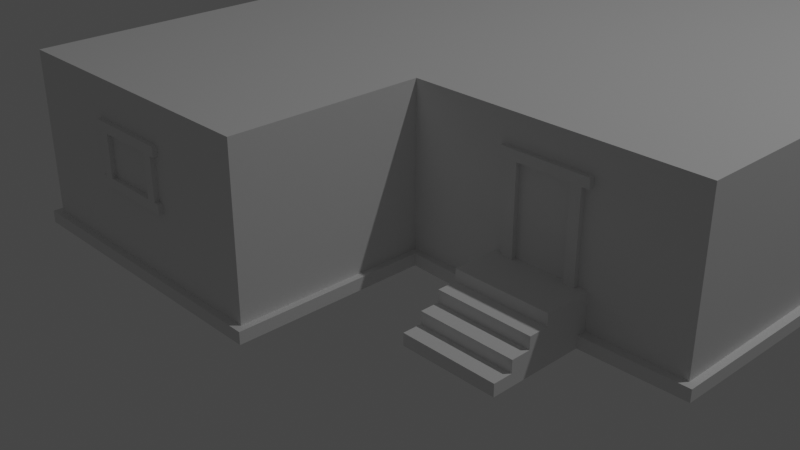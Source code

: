 # Source: Low_poly_house.blend  (saved by Blender 2.83.19; exported with 4.5.12 LTS)
import bpy
from mathutils import Matrix  # noqa: F401  (used for matrix-valued properties, if any)

bpy.ops.wm.read_factory_settings(use_empty=True)
scene = bpy.context.scene
scene.name = 'Scene'

# ---- collections
col_collection = bpy.data.collections.new('Collection'); scene.collection.children.link(col_collection)

# ---- world
world_world = bpy.data.worlds.new('World'); scene.world = world_world
world_world.use_nodes = True; world_world.node_tree.nodes.clear()
_N = world_world.node_tree.nodes; _L = world_world.node_tree.links
n0 = _N.new('ShaderNodeOutputWorld'); n0.name = 'World Output'; n0.location = (300, 300)
n1 = _N.new('ShaderNodeBackground'); n1.name = 'Background'; n1.location = (10, 300)
n1.inputs[0].default_value = (0.05088, 0.05088, 0.05088, 1.0)
_L.new(n1.outputs[0], n0.inputs[0])
n0.is_active_output = True
world_world.color = (0.05088, 0.05088, 0.05088)
world_world.use_sun_shadow = False
world_world.sun_shadow_jitter_overblur = 0.0

# ---- cameras
cam_camera = bpy.data.cameras.new('Camera')
cam_camera.clip_end = 100.0
cam_camera.ortho_scale = 7.314

# ---- lights
light_light = bpy.data.lights.new('Light', 'POINT')
light_light.transmission_factor = 0.0
light_light.energy = 1000.0
light_light.shadow_soft_size = 0.1
light_light.shadow_maximum_resolution = 0.006
light_light.use_absolute_resolution = True

# ---- meshes
me_plane = bpy.data.meshes.new('Plane')
me_plane.from_pydata([(3.75, 5.5, 0.0), (-2.25, 5.5, 0.0), (3.75, -0.5, 0.0), (-2.25, -0.5, 0.0), (0.75, 5.5, 0.0), (0.75, -0.5, 0.0), (-2.25, -2.5, 0.0), (0.75, -2.5, 0.0), (3.75, -0.5, 1.8), (3.75, 5.5, 1.8), (0.75, 5.5, 1.8), (-2.25, 5.5, 1.8), (-2.25, -0.5, 1.8), (0.75, -0.5, 1.8), (-2.25, -2.5, 1.8), (0.75, -2.5, 1.8), (0.75, -0.5, 0.5), (0.75, -2.5, 0.5), (0.75, 5.5, 0.5), (3.75, 5.5, 0.5), (-2.25, -0.5, 0.5), (-2.25, 5.5, 0.5), (3.75, -0.5, 0.5), (-2.25, -2.5, 0.5), (1.75, -0.5, 0.0), (2.75, -0.5, 0.0), (2.75, -0.5, 0.5), (1.75, -0.5, 0.5), (1.75, -1.0, -2.98e-08), (2.75, -1.0, -2.98e-08), (2.75, -1.0, 0.5), (1.75, -1.0, 0.5), (0.75, -2.5, 0.375), (0.75, -2.5, 0.25), (0.75, -2.5, 0.125), (3.75, 5.5, 0.375), (3.75, 5.5, 0.25), (3.75, 5.5, 0.125), (-2.25, 5.5, 0.375), (-2.25, 5.5, 0.25), (-2.25, 5.5, 0.125), (3.75, -0.5, 0.375), (3.75, -0.5, 0.25), (3.75, -0.5, 0.125), (0.75, -0.5, 0.125), (0.75, -0.5, 0.25), (0.75, -0.5, 0.375), (0.75, 5.5, 0.125), (0.75, 5.5, 0.25), (0.75, 5.5, 0.375), (-2.25, -0.5, 0.125), (-2.25, -0.5, 0.25), (-2.25, -0.5, 0.375), (-2.25, -2.5, 0.125), (-2.25, -2.5, 0.25), (-2.25, -2.5, 0.375), (1.75, -0.5, 0.125), (1.75, -0.5, 0.25), (1.75, -0.5, 0.375), (2.75, -0.5, 0.125), (2.75, -0.5, 0.25), (2.75, -0.5, 0.375), (1.75, -1.0, 0.125), (1.75, -1.0, 0.25), (1.75, -1.0, 0.375), (2.75, -1.0, 0.125), (2.75, -1.0, 0.25), (2.75, -1.0, 0.375), (1.75, -1.2, -4.57e-08), (2.75, -1.2, -4.57e-08), (1.75, -1.2, 0.125), (1.75, -1.2, 0.25), (1.75, -1.2, 0.375), (2.75, -1.2, 0.125), (2.75, -1.2, 0.25), (2.75, -1.2, 0.375), (1.75, -1.4, -4.57e-08), (2.75, -1.4, -4.57e-08), (1.75, -1.4, 0.125), (1.75, -1.4, 0.25), (2.75, -1.4, 0.125), (2.75, -1.4, 0.25), (1.75, -1.6, -4.57e-08), (2.75, -1.6, -4.57e-08), (1.75, -1.6, 0.125), (2.75, -1.6, 0.125), (3.75, 5.5, 0.0), (0.75, 5.5, 0.0), (-2.25, 5.5, 0.0), (-2.25, -0.5, 0.0), (2.75, -0.5, 0.0), (3.75, -0.5, 0.0), (-2.25, -2.5, 0.0), (0.75, -2.5, 0.0), (0.75, -0.5, 0.0), (0.75, -2.5, 0.125), (3.75, 5.5, 0.125), (-2.25, 5.5, 0.125), (3.75, -0.5, 0.125), (1.75, -0.5, 0.0), (2.75, -1.0, -2.98e-08), (1.75, -1.0, -2.98e-08), (0.75, -0.5, 0.125), (0.75, 5.5, 0.125), (-2.25, -0.5, 0.125), (-2.25, -2.5, 0.125), (1.75, -0.5, 0.125), (2.75, -0.5, 0.125), (1.75, -1.0, 0.125), (2.75, -1.0, 0.125), (1.75, -1.2, 0.125), (1.75, -1.2, -4.57e-08), (2.75, -1.2, -4.57e-08), (2.75, -1.2, 0.125), (1.75, -1.4, -4.57e-08), (1.75, -1.4, 0.125), (2.75, -1.4, -4.57e-08), (2.75, -1.4, 0.125), (1.75, -1.6, -4.57e-08), (1.75, -1.6, 0.125), (2.75, -1.6, -4.57e-08), (2.75, -1.6, 0.125), (3.75, 5.5, 0.0), (0.75, 5.5, 0.0), (-2.25, 5.5, 0.0), (-2.25, -0.5, 0.0), (2.75, -0.5, 0.0), (3.75, -0.5, 0.0), (-2.25, -2.5, 0.0), (0.75, -2.5, 0.0), (0.75, -0.5, 0.0), (0.75, -2.5, 0.125), (3.75, 5.5, 0.125), (-2.25, 5.5, 0.125), (3.75, -0.5, 0.125), (1.75, -0.5, 0.0), (2.75, -1.0, -2.98e-08), (1.75, -1.0, -2.98e-08), (0.75, -0.5, 0.125), (0.75, 5.5, 0.125), (-2.25, -0.5, 0.125), (-2.25, -2.5, 0.125), (1.75, -0.5, 0.125), (2.75, -0.5, 0.125), (1.75, -1.0, 0.125), (2.75, -1.0, 0.125), (1.75, -1.2, 0.125), (1.75, -1.2, -4.57e-08), (2.75, -1.2, -4.57e-08), (2.75, -1.2, 0.125), (1.75, -1.4, -4.57e-08), (1.75, -1.4, 0.125), (2.75, -1.4, -4.57e-08), (2.75, -1.4, 0.125), (1.75, -1.6, -4.57e-08), (1.75, -1.6, 0.125), (2.75, -1.6, -4.57e-08), (2.75, -1.6, 0.125), (-2.35, 2.55, 0.7833), (3.75, 5.5, 0.0), (0.75, 5.5, 0.0), (-2.25, 5.5, 0.0), (-2.35, 2.55, 1.417), (-2.25, -0.5, 0.0), (2.75, -0.5, 0.0), (3.75, -0.5, 0.0), (-2.25, -2.5, 0.0), (0.75, -2.5, 0.0), (0.75, -0.5, 0.0), (0.75, -2.5, 0.125), (3.75, 5.5, 0.125), (-2.25, 5.5, 0.125), (3.75, -0.5, 0.125), (1.75, -0.5, 0.0), (2.75, -1.0, -2.98e-08), (1.75, -1.0, -2.98e-08), (0.75, -0.5, 0.125), (0.75, 5.5, 0.125), (-2.25, -0.5, 0.125), (-2.25, -2.5, 0.125), (-2.35, 2.55, 1.317), (-2.35, 2.55, 0.375), (1.75, -0.5, 0.125), (2.75, -0.5, 0.125), (1.75, -1.0, 0.125), (2.75, -1.0, 0.125), (1.75, -1.2, 0.125), (1.75, -1.2, -4.57e-08), (2.75, -1.2, -4.57e-08), (2.75, -1.2, 0.125), (1.75, -1.4, -4.57e-08), (1.75, -1.4, 0.125), (2.75, -1.4, -4.57e-08), (2.75, -1.4, 0.125), (1.75, -1.6, -4.57e-08), (1.75, -1.6, 0.125), (2.75, -1.6, -4.57e-08), (2.75, -1.6, 0.125), (-2.35, 2.55, 0.25), (3.75, 5.5, 0.0), (0.75, 5.5, 0.0), (-2.25, 5.5, 0.0), (-2.35, 2.55, 0.125), (-2.25, -0.5, 0.0), (2.75, -0.5, 0.0), (3.75, -0.5, 0.0), (-2.25, -2.5, 0.0), (0.75, -2.5, 0.0), (0.75, -0.5, 0.0), (0.75, -2.5, 0.125), (3.75, 5.5, 0.125), (-2.25, 5.5, 0.125), (3.75, -0.5, 0.125), (1.75, -0.5, 0.0), (2.75, -1.0, -2.98e-08), (1.75, -1.0, -2.98e-08), (0.75, -0.5, 0.125), (0.75, 5.5, 0.125), (-2.25, -0.5, 0.125), (-2.25, -2.5, 0.125), (-2.35, 2.55, 0.8833), (-2.35, 2.55, 0.5), (1.75, -0.5, 0.125), (2.75, -0.5, 0.125), (1.75, -1.0, 0.125), (2.75, -1.0, 0.125), (1.75, -1.2, 0.125), (1.75, -1.2, -4.57e-08), (2.75, -1.2, -4.57e-08), (2.75, -1.2, 0.125), (1.75, -1.4, -4.57e-08), (1.75, -1.4, 0.125), (2.75, -1.4, -4.57e-08), (2.75, -1.4, 0.125), (1.75, -1.6, -4.57e-08), (1.75, -1.6, 0.125), (2.75, -1.6, -4.57e-08), (2.75, -1.6, 0.125), (2.75, -1.6, 0.125), (2.75, -1.6, 0.125), (1.75, -1.6, 0.125), (1.75, -1.6, 0.125), (1.75, -1.6, -4.57e-08), (2.75, -1.6, -4.57e-08), (1.75, -1.6, -4.57e-08), (1.75, -1.6, -4.57e-08), (2.75, -1.6, -4.57e-08), (2.75, -1.6, -4.57e-08), (1.75, -1.6, 0.125), (2.75, -1.6, 0.125), (2.75, -1.6, -4.57e-08), (2.75, -1.6, -4.57e-08), (2.75, -1.6, 0.125), (2.75, -1.6, 0.125), (1.75, -1.6, 0.125), (1.75, -1.6, 0.125), (1.75, -1.6, -4.57e-08), (-2.35, 2.45, 0.125), (3.821, 5.571, 0.0), (0.75, 5.6, 0.0), (-2.321, 5.571, 0.0), (-2.35, 2.45, 0.375), (-2.35, -0.5, 0.0), (2.75, -0.6, 0.0), (3.821, -0.5707, 0.0), (-2.321, -2.571, 0.0), (0.8207, -2.571, 0.0), (0.8207, -0.5707, 0.0), (0.8207, -2.571, 0.125), (3.821, 5.571, 0.125), (-2.321, 5.571, 0.125), (3.821, -0.5707, 0.125), (1.75, -0.6, 0.0), (0.8207, -0.5707, 0.125), (0.75, 5.6, 0.125), (-2.35, -0.5, 0.125), (-2.321, -2.571, 0.125), (-2.35, 2.45, 0.25), (-2.35, 2.45, 0.8833), (1.75, -0.6, 0.125), (2.75, -0.6, 0.125), (1.75, -1.6, -4.57e-08), (1.861, -0.5, 0.0), (1.972, -0.5, 0.0), (2.528, -0.5, 0.0), (2.639, -0.5, 0.0), (2.639, 5.5, 0.0), (2.528, 5.5, 0.0), (1.972, 5.5, 0.0), (1.861, 5.5, 0.0), (1.861, -0.5, 1.8), (1.972, -0.5, 1.8), (2.528, -0.5, 1.8), (2.639, -0.5, 1.8), (2.639, 5.5, 1.8), (2.528, 5.5, 1.8), (1.972, 5.5, 1.8), (1.861, 5.5, 1.8), (-2.35, 2.45, 1.417), (-2.35, 2.45, 1.317), (-2.35, 2.45, 0.7833), (-2.35, 2.45, 0.5), (-2.35, 2.45, 1.8), (-2.35, 2.55, 1.8), (3.85, 2.55, 1.8), (3.85, 2.45, 1.8), (2.639, -0.5, 0.5), (2.528, -0.5, 0.5), (1.972, -0.5, 0.5), (1.861, -0.5, 0.5), (1.861, 5.5, 0.5), (1.972, 5.5, 0.5), (2.528, 5.5, 0.5), (2.639, 5.5, 0.5), (1.861, -1.0, -2.98e-08), (1.972, -1.0, -2.98e-08), (2.528, -1.0, -2.98e-08), (2.639, -1.0, -2.98e-08), (2.639, -1.0, 0.5), (2.528, -1.0, 0.5), (1.972, -1.0, 0.5), (1.861, -1.0, 0.5), (2.639, -1.0, 0.375), (2.528, -1.0, 0.375), (1.972, -1.0, 0.375), (1.861, -1.0, 0.375), (1.861, 5.5, 0.125), (1.972, 5.5, 0.125), (2.528, 5.5, 0.125), (2.639, 5.5, 0.125), (1.861, 5.5, 0.25), (1.972, 5.5, 0.25), (2.528, 5.5, 0.25), (2.639, 5.5, 0.25), (1.861, 5.5, 0.375), (1.972, 5.5, 0.375), (2.528, 5.5, 0.375), (2.639, 5.5, 0.375), (1.861, -1.2, -4.57e-08), (1.972, -1.2, -4.57e-08), (2.528, -1.2, -4.57e-08), (2.639, -1.2, -4.57e-08), (2.639, -1.2, 0.25), (2.528, -1.2, 0.25), (1.972, -1.2, 0.25), (1.861, -1.2, 0.25), (2.639, -1.2, 0.375), (2.528, -1.2, 0.375), (1.972, -1.2, 0.375), (1.861, -1.2, 0.375), (1.861, -1.4, -4.57e-08), (1.972, -1.4, -4.57e-08), (2.528, -1.4, -4.57e-08), (2.639, -1.4, -4.57e-08), (2.639, -1.4, 0.125), (2.528, -1.4, 0.125), (1.972, -1.4, 0.125), (1.861, -1.4, 0.125), (2.639, -1.4, 0.25), (2.528, -1.4, 0.25), (1.972, -1.4, 0.25), (1.861, -1.4, 0.25), (1.861, -1.6, -4.57e-08), (1.972, -1.6, -4.57e-08), (2.528, -1.6, -4.57e-08), (2.639, -1.6, -4.57e-08), (2.639, -1.6, 0.125), (2.528, -1.6, 0.125), (1.972, -1.6, 0.125), (1.861, -1.6, 0.125), (2.639, 5.5, 0.0), (2.528, 5.5, 0.0), (1.972, 5.5, 0.0), (1.861, 5.5, 0.0), (1.861, 5.5, 0.125), (1.972, 5.5, 0.125), (2.528, 5.5, 0.125), (2.639, 5.5, 0.125), (2.639, 5.5, 0.0), (2.528, 5.5, 0.0), (1.972, 5.5, 0.0), (1.861, 5.5, 0.0), (1.861, 5.5, 0.125), (1.972, 5.5, 0.125), (2.528, 5.5, 0.125), (2.639, 5.5, 0.125), (2.639, 5.5, 0.0), (2.528, 5.5, 0.0), (1.972, 5.5, 0.0), (1.861, 5.5, 0.0), (1.861, 5.5, 0.125), (1.972, 5.5, 0.125), (2.528, 5.5, 0.125), (2.639, 5.5, 0.125), (2.639, 5.5, 0.0), (2.528, 5.5, 0.0), (1.972, 5.5, 0.0), (1.861, 5.5, 0.0), (1.861, 5.5, 0.125), (1.972, 5.5, 0.125), (2.528, 5.5, 0.125), (2.639, 5.5, 0.125), (2.639, 5.6, 0.0), (2.528, 5.6, 0.0), (1.972, 5.6, 0.0), (1.861, 5.6, 0.0), (1.861, 5.6, 0.125), (1.972, 5.6, 0.125), (2.528, 5.6, 0.125), (2.639, 5.6, 0.125), (1.861, -0.5, 1.5), (1.972, -0.5, 1.5), (2.528, -0.5, 1.5), (2.639, -0.5, 1.5), (1.861, -0.5, 1.399), (1.972, -0.5, 1.399), (2.528, -0.5, 1.399), (2.639, -0.5, 1.399), (2.639, -0.55, 0.5), (2.528, -0.55, 0.5), (1.972, -0.55, 0.5), (1.861, -0.55, 0.5), (1.861, -0.55, 1.399), (1.861, -0.55, 1.5), (1.972, -0.55, 1.399), (1.972, -0.55, 1.5), (2.528, -0.55, 1.399), (2.528, -0.55, 1.5), (2.639, -0.55, 1.399), (2.639, -0.55, 1.5), (1.861, -0.5, 1.399), (1.861, -0.5, 1.5), (2.639, -0.5, 1.399), (2.639, -0.5, 1.5), (1.861, -0.55, 1.399), (1.861, -0.55, 1.5), (2.639, -0.55, 1.399), (2.639, -0.55, 1.5), (1.786, -0.5, 1.399), (1.786, -0.5, 1.5), (2.714, -0.5, 1.399), (2.714, -0.5, 1.5), (1.786, -0.55, 1.399), (1.786, -0.55, 1.5), (2.714, -0.55, 1.399), (2.714, -0.55, 1.5), (-0.45, 5.5, 0.0), (-1.05, 5.5, 0.0), (-1.05, -0.5, 0.0), (-0.45, -0.5, 0.0), (-1.05, -2.5, 0.0), (-0.45, -2.5, 0.0), (-0.45, 5.5, 1.8), (-1.05, 5.5, 1.8), (-1.05, -0.5, 1.8), (-0.45, -0.5, 1.8), (-1.05, -2.5, 1.8), (-0.45, -2.5, 1.8), (3.85, 2.45, 0.7833), (3.85, 2.55, 0.7833), (3.85, 2.45, 1.417), (3.85, 2.55, 1.417), (-1.05, 5.5, 0.5), (-0.45, 5.5, 0.5), (-0.45, -2.5, 0.5), (-1.05, -2.5, 0.5), (-0.45, -2.5, 0.125), (-1.05, -2.5, 0.125), (-0.45, -2.5, 0.25), (-1.05, -2.5, 0.25), (-0.45, -2.5, 0.375), (-1.05, -2.5, 0.375), (-1.05, 5.5, 0.125), (-0.45, 5.5, 0.125), (-1.05, 5.5, 0.25), (-0.45, 5.5, 0.25), (-1.05, 5.5, 0.375), (-0.45, 5.5, 0.375), (-0.45, 5.5, 0.0), (-1.05, 5.5, 0.0), (-1.05, -2.5, 0.0), (-0.45, -2.5, 0.0), (-0.45, -2.5, 1.317), (-0.45, -2.5, 0.125), (-1.05, -2.5, 0.125), (-0.45, -2.5, 0.8833), (-1.05, -2.5, 1.317), (-1.05, 5.5, 0.125), (-0.45, 5.5, 0.125), (-1.05, -2.5, 0.8833), (-1.05, 5.5, 1.317), (-0.45, 5.5, 0.0), (-1.05, 5.5, 0.0), (-1.05, 5.5, 0.8833), (-0.45, 5.5, 1.317), (-1.05, -2.5, 0.0), (-0.45, -2.5, 0.0), (-0.45, 5.5, 0.8833), (1.861, 5.5, 1.317), (-0.45, -2.5, 0.125), (-1.05, -2.5, 0.125), (1.861, 5.5, 0.8833), (1.972, 5.5, 1.317), (-1.05, 5.5, 0.125), (-0.45, 5.5, 0.125), (1.972, 5.5, 0.8833), (2.528, 5.5, 1.317), (-0.45, 5.5, 0.0), (-1.05, 5.5, 0.0), (2.528, 5.5, 0.8833), (2.639, 5.5, 1.317), (-1.05, -2.5, 0.0), (-0.45, -2.5, 0.0), (2.639, 5.5, 0.8833), (3.75, -0.5, 0.8833), (-0.45, -2.5, 0.125), (-1.05, -2.5, 0.125), (3.75, -0.5, 1.317), (-2.25, 5.5, 0.8833), (-1.05, 5.5, 0.125), (-0.45, 5.5, 0.125), (-2.25, 5.5, 1.317), (3.75, 5.5, 0.8833), (-0.45, 5.5, 0.0), (-1.05, 5.5, 0.0), (3.75, 5.5, 1.317), (0.75, -2.5, 0.8833), (-1.05, -2.5, 0.0), (-0.45, -2.5, 0.0), (0.75, -2.5, 1.317), (3.85, 2.45, 1.317), (-0.45, -2.5, 0.125), (-1.05, -2.5, 0.125), (3.85, 2.55, 1.317), (3.85, 2.45, 0.375), (-1.05, 5.5, 0.125), (-0.45, 5.5, 0.125), (3.85, 2.55, 0.375), (-2.25, -2.5, 1.317), (-0.4783, 5.588, 0.0), (-1.142, 5.582, 0.0), (-2.25, -2.5, 0.8833), (-2.25, -0.5, 1.317), (-1.064, -2.571, 0.0), (-0.4359, -2.571, 0.0), (-2.25, -0.5, 0.8833), (0.75, 5.5, 1.317), (-0.4359, -2.571, 0.125), (-1.064, -2.571, 0.125), (0.75, 5.5, 0.8833), (0.75, -0.5, 1.317), (-1.142, 5.582, 0.125), (-0.4783, 5.588, 0.125), (0.75, -0.5, 0.8833), (-1.15, -2.5, 0.8833), (-1.15, 5.5, 0.8833), (-1.15, 5.5, 0.0), (-1.15, -0.5, 0.0), (-1.15, -2.5, 0.0), (-1.15, 5.5, 1.8), (-1.15, -0.5, 1.8), (-1.15, -2.5, 1.8), (-1.15, -2.5, 1.317), (3.85, 2.45, 0.25), (3.85, 2.55, 0.25), (-1.15, 5.5, 0.5), (-1.15, -2.5, 0.5), (-1.15, -2.5, 0.125), (-1.15, -2.5, 0.25), (-1.15, -2.5, 0.375), (-1.15, 5.5, 0.125), (-1.15, 5.5, 1.317), (-1.15, 5.5, 0.25), (-1.15, 5.5, 0.375), (-1.15, 5.5, 0.0), (-1.15, -2.5, 0.0), (-1.15, -2.5, 0.125), (-1.15, 5.5, 0.125), (-1.15, 5.5, 0.0), (-1.15, -2.5, 0.0), (-1.15, -2.5, 0.125), (-1.15, 5.5, 0.125), (-1.15, 5.5, 0.0), (-1.15, -2.5, 0.0), (-1.15, -2.5, 0.125), (-1.15, 5.5, 0.125), (-1.15, 5.5, 0.0), (-1.15, -2.5, 0.0), (-1.15, -2.5, 0.125), (-1.15, 5.5, 0.125), (-1.192, 5.582, 0.0), (-1.164, -2.571, 0.0), (-1.164, -2.571, 0.125), (-1.192, 5.582, 0.125), (-0.35, 5.5, 0.8833), (-0.35, -2.5, 0.8833), (-0.35, 5.5, 0.0), (-0.35, -0.5, 0.0), (-0.35, -2.5, 0.0), (-0.35, 5.5, 1.8), (-0.35, -0.5, 1.8), (-0.35, -2.5, 1.8), (3.85, 2.45, 0.125), (3.85, 2.55, 0.125), (-0.35, 5.5, 0.5), (-0.35, 5.5, 1.317), (-0.35, -2.5, 0.5), (-0.35, -2.5, 0.125), (-0.35, -2.5, 0.25), (-0.35, -2.5, 0.375), (-0.35, 5.5, 0.125), (-0.35, 5.5, 0.25), (-0.35, 5.5, 0.375), (-0.35, -2.5, 1.317), (-0.35, 5.5, 0.0), (-0.35, -2.5, 0.0), (-0.35, -2.5, 0.125), (-0.35, 5.5, 0.125), (-0.35, 5.5, 0.0), (-0.35, -2.5, 0.0), (-0.35, -2.5, 0.125), (-0.35, 5.5, 0.125), (-0.35, 5.5, 0.0), (-0.35, -2.5, 0.0), (-0.35, -2.5, 0.125), (-0.35, 5.5, 0.125), (-0.35, 5.5, 0.0), (-0.35, -2.5, 0.0), (-0.35, -2.5, 0.125), (-0.35, 5.5, 0.125), (-0.3783, 5.588, 0.0), (-0.3359, -2.571, 0.0), (-0.3359, -2.571, 0.125), (-0.3783, 5.588, 0.125), (0.75, -0.5, 1.417), (0.75, 5.5, 1.417), (-2.25, -0.5, 1.417), (-2.25, -2.5, 1.417), (3.85, 2.45, 0.5), (3.85, 2.55, 0.5), (3.75, -0.5, 1.417), (-2.25, 5.5, 1.417), (3.75, 5.5, 1.417), (0.75, -2.5, 1.417), (2.639, 5.5, 1.417), (2.528, 5.5, 1.417), (1.972, 5.5, 1.417), (1.861, 5.5, 1.417), (-0.45, 5.5, 1.417), (-1.05, 5.5, 1.417), (-1.05, -2.5, 1.417), (-0.45, -2.5, 1.417), (-1.15, 5.5, 1.417), (-1.15, -2.5, 1.417), (-0.35, -2.5, 1.417), (-0.35, 5.5, 1.417), (0.75, -2.5, 0.7833), (3.75, 5.5, 0.7833), (-2.25, 5.5, 0.7833), (3.75, -0.5, 0.7833), (-0.45, -2.5, 0.7833), (-1.05, -2.5, 0.7833), (-1.05, 5.5, 0.7833), (-0.45, 5.5, 0.7833), (1.861, 5.5, 0.7833), (1.972, 5.5, 0.7833), (2.528, 5.5, 0.7833), (2.639, 5.5, 0.7833), (3.85, 2.45, 0.8833), (3.85, 2.55, 0.8833), (-2.25, -2.5, 0.7833), (-2.25, -0.5, 0.7833), (0.75, 5.5, 0.7833), (0.75, -0.5, 0.7833), (-1.15, 5.5, 0.7833), (-1.15, -2.5, 0.7833), (-0.35, -2.5, 0.7833), (-0.35, 5.5, 0.7833), (-0.35, -2.55, 0.8833), (-0.45, -2.55, 0.8833), (-1.05, -2.55, 0.8833), (-0.45, -2.55, 0.7833), (-1.05, -2.55, 0.7833), (-0.35, -2.55, 1.317), (-0.45, -2.55, 1.317), (-1.05, -2.55, 1.317), (-1.15, -2.55, 0.8833), (-1.15, -2.55, 1.317), (-1.15, -2.55, 0.7833), (-0.35, -2.55, 0.7833), (-1.05, -2.55, 1.417), (-0.45, -2.55, 1.417), (-1.15, -2.55, 1.417), (-0.35, -2.55, 1.417), (-1.2, -2.55, 1.417), (-1.2, -2.5, 1.417), (-1.2, -2.5, 1.317), (-1.2, -2.55, 1.317), (-1.2, -2.5, 0.7833), (-1.2, -2.5, 0.8833), (-1.2, -2.55, 0.7833), (-1.2, -2.55, 0.8833), (-0.3, -2.5, 0.7833), (-0.3, -2.5, 0.8833), (-0.3, -2.5, 1.317), (-0.3, -2.5, 1.417), (-0.3, -2.55, 0.7833), (-0.3, -2.55, 0.8833), (-0.3, -2.55, 1.317), (-0.3, -2.55, 1.417), (-2.25, 2.45, 0.0), (0.75, 2.45, 0.0), (-2.25, 2.45, 0.8833), (-2.25, 2.45, 1.8), (0.75, 2.45, 1.8), (3.75, 2.45, 0.0), (3.75, 2.45, 1.8), (3.75, 2.45, 0.8833), (3.75, 2.45, 0.5), (-2.25, 2.45, 0.5), (-2.25, 2.45, 0.125), (-2.25, 2.45, 0.25), (-2.25, 2.45, 0.375), (3.75, 2.45, 0.125), (3.75, 2.45, 0.25), (3.75, 2.45, 0.375), (-2.25, 2.45, 0.0), (3.75, 2.45, 0.0), (-2.25, 2.45, 0.125), (3.75, 2.45, 0.125), (-2.25, 2.45, 0.0), (3.75, 2.45, 0.0), (-2.25, 2.45, 0.125), (3.75, 2.45, 0.125), (-2.25, 2.45, 0.0), (3.75, 2.45, 0.0), (-2.25, 2.45, 0.125), (3.75, 2.45, 0.125), (-2.25, 2.45, 0.0), (3.75, 2.45, 0.0), (-2.25, 2.45, 0.125), (3.75, 2.45, 0.125), (-2.35, 2.45, 0.0), (3.85, 2.45, 0.0), (-2.35, 2.45, 0.125), (3.85, 2.45, 0.125), (2.639, 2.45, 1.8), (2.528, 2.45, 1.8), (1.972, 2.45, 1.8), (1.861, 2.45, 1.8), (-2.25, 2.45, 1.317), (3.75, 2.45, 1.317), (-0.45, 2.45, 1.8), (-1.05, 2.45, 1.8), (-0.45, 2.45, 0.0), (-1.05, 2.45, 0.0), (-1.15, 2.45, 0.0), (-1.15, 2.45, 1.8), (-0.35, 2.45, 1.8), (-0.35, 2.45, 0.0), (3.75, 2.45, 1.417), (-2.25, 2.45, 1.417), (3.75, 2.45, 0.7833), (-2.25, 2.45, 0.7833), (3.75, 2.55, 0.0), (3.75, 2.55, 1.8), (3.75, 2.55, 0.8833), (-2.25, 2.55, 0.0), (0.75, 2.55, 0.0), (-2.25, 2.55, 1.8), (0.75, 2.55, 1.8), (-2.25, 2.55, 0.5), (-2.25, 2.55, 0.8833), (3.75, 2.55, 0.5), (3.75, 2.55, 0.125), (3.75, 2.55, 0.25), (3.75, 2.55, 0.375), (-2.25, 2.55, 0.125), (-2.25, 2.55, 0.25), (-2.25, 2.55, 0.375), (3.75, 2.55, 0.0), (-2.25, 2.55, 0.0), (3.75, 2.55, 0.125), (-2.25, 2.55, 0.125), (3.75, 2.55, 0.0), (-2.25, 2.55, 0.0), (3.75, 2.55, 0.125), (-2.25, 2.55, 0.125), (3.75, 2.55, 0.0), (-2.25, 2.55, 0.0), (3.75, 2.55, 0.125), (-2.25, 2.55, 0.125), (3.75, 2.55, 0.0), (-2.25, 2.55, 0.0), (3.75, 2.55, 0.125), (-2.25, 2.55, 0.125), (3.85, 2.55, 0.0), (-2.35, 2.55, 0.0), (3.85, 2.55, 0.125), (-2.35, 2.55, 0.125), (2.639, 2.55, 1.8), (2.528, 2.55, 1.8), (1.972, 2.55, 1.8), (1.861, 2.55, 1.8), (2.639, 2.55, 0.0), (2.528, 2.55, 0.0), (1.972, 2.55, 0.0), (1.861, 2.55, 0.0), (3.75, 2.55, 1.317), (-2.25, 2.55, 1.317), (-0.45, 2.55, 0.0), (-1.05, 2.55, 0.0), (-0.45, 2.55, 1.8), (-1.05, 2.55, 1.8), (-1.15, 2.55, 1.8), (-1.15, 2.55, 0.0), (-0.35, 2.55, 0.0), (-0.35, 2.55, 1.8), (-2.25, 2.55, 1.417), (3.75, 2.55, 1.417), (-2.25, 2.55, 0.7833), (3.75, 2.55, 0.7833)], [], [(613, 654, 705, 704), (37, 329, 333, 36), (759, 597, 449, 754), (597, 598, 451, 449), (804, 285, 284, 805), (758, 752, 455, 600), (643, 634, 13, 15), (716, 746, 293, 8), (761, 636, 12, 713), (819, 642, 9, 765), (636, 637, 14, 12), (600, 455, 457, 601), (642, 644, 294, 9), (653, 650, 456, 561), (27, 309, 414, 410, 290, 13, 634, 550, 553, 673, 16), (655, 648, 452, 599), (537, 639, 638, 534), (765, 800, 746, 716), (777, 720, 257, 202), (808, 819, 461, 533), (61, 41, 22, 26), (612, 477, 463, 604), (52, 55, 23, 20), (776, 35, 19, 773), (722, 52, 20, 719), (764, 804, 286, 0), (32, 46, 16, 17), (334, 49, 18, 310), (46, 58, 27, 16), (285, 25, 29, 317), (766, 808, 533, 669), (802, 803, 749, 748), (306, 26, 22, 659, 514, 517, 640, 8, 293, 413, 417), (647, 635, 10, 297), (749, 714, 13, 290), (322, 67, 30, 318), (61, 26, 30, 67), (309, 27, 31, 321), (53, 50, 104, 105), (27, 58, 64, 31), (58, 57, 63, 64), (57, 56, 62, 63), (59, 65, 109, 107), (59, 60, 66, 65), (60, 61, 67, 66), (317, 29, 69, 341), (66, 67, 75, 74), (24, 28, 101, 99), (76, 82, 118, 114), (44, 56, 57, 45), (45, 57, 58, 46), (25, 2, 91, 90), (48, 49, 334, 330), (47, 326, 374, 103), (62, 56, 106, 108), (723, 43, 98, 729), (34, 44, 45, 33), (33, 45, 46, 32), (773, 821, 459, 639), (29, 25, 90, 100), (720, 50, 51, 721), (721, 51, 52, 722), (103, 374, 382, 139), (774, 37, 36, 775), (775, 36, 35, 776), (83, 77, 116, 120), (50, 53, 54, 51), (51, 54, 55, 52), (710, 3, 89, 726), (569, 471, 465, 566), (567, 467, 469, 568), (68, 76, 114, 111), (59, 43, 42, 60), (60, 42, 41, 61), (781, 726, 730, 785), (568, 469, 471, 569), (610, 473, 475, 611), (80, 85, 121, 117), (611, 475, 477, 612), (345, 71, 79, 361), (342, 74, 75, 346), (325, 64, 72, 349), (84, 78, 115, 119), (63, 62, 70, 71), (65, 66, 74, 73), (64, 63, 71, 72), (357, 78, 84, 369), (354, 80, 81, 358), (764, 0, 86, 780), (71, 70, 78, 79), (341, 69, 77, 353), (73, 74, 81, 80), (365, 83, 85, 366), (596, 446, 478, 614), (353, 77, 83, 365), (726, 89, 125, 730), (105, 104, 140, 141), (87, 123, 381, 373), (115, 110, 146, 151), (570, 472, 487, 577), (736, 791, 795, 740), (94, 99, 135, 130), (780, 86, 122, 784), (782, 729, 733, 786), (377, 96, 132, 385), (109, 113, 149, 145), (102, 95, 131, 138), (112, 100, 136, 148), (289, 4, 87, 373), (111, 114, 150, 147), (114, 118, 154, 150), (120, 116, 152, 156), (106, 102, 138, 142), (0, 286, 370, 86), (78, 70, 110, 115), (44, 34, 95, 102), (777, 40, 97, 783), (5, 24, 99, 94), (70, 62, 108, 110), (614, 478, 491, 618), (69, 29, 100, 112), (607, 466, 483, 616), (73, 80, 117, 113), (28, 68, 111, 101), (7, 5, 94, 93), (381, 123, 160, 389), (77, 69, 112, 116), (65, 73, 113, 109), (3, 6, 92, 89), (56, 44, 102, 106), (43, 59, 107, 98), (84, 119, 240, 241), (219, 218, 275, 276), (558, 450, 480, 575), (579, 495, 511, 583), (135, 137, 175, 173), (200, 259, 405, 397), (144, 142, 182, 184), (122, 378, 386, 159), (134, 143, 183, 172), (136, 126, 164, 174), (152, 148, 188, 192), (126, 127, 165, 164), (581, 503, 519, 585), (149, 153, 193, 189), (730, 125, 163, 734), (141, 140, 178, 179), (151, 146, 186, 191), (620, 499, 515, 624), (731, 784, 788, 735), (130, 135, 173, 168), (784, 122, 159, 788), (113, 117, 153, 149), (385, 132, 170, 393), (618, 491, 507, 622), (90, 91, 127, 126), (116, 112, 148, 152), (100, 90, 126, 136), (98, 107, 143, 134), (108, 106, 142, 144), (223, 204, 263, 280), (99, 101, 137, 135), (616, 483, 499, 620), (577, 487, 503, 581), (107, 109, 145, 143), (83, 120, 247, 243), (729, 98, 134, 733), (93, 94, 130, 129), (110, 108, 144, 146), (119, 115, 151, 155), (783, 97, 133, 787), (89, 92, 128, 125), (101, 111, 147, 137), (117, 121, 157, 153), (790, 737, 741, 794), (743, 796, 798, 745), (159, 386, 394, 199), (789, 734, 738, 793), (185, 189, 229, 225), (176, 169, 209, 216), (188, 174, 214, 228), (177, 390, 398, 217), (187, 190, 230, 227), (190, 194, 234, 230), (196, 192, 232, 236), (182, 176, 216, 222), (193, 197, 237, 233), (175, 187, 227, 215), (163, 166, 206, 203), (791, 171, 211, 795), (195, 191, 231, 235), (186, 184, 224, 226), (167, 168, 208, 207), (737, 172, 212, 741), (143, 145, 185, 183), (575, 480, 495, 579), (733, 134, 172, 737), (129, 130, 168, 167), (146, 144, 184, 186), (155, 151, 191, 195), (787, 133, 171, 791), (125, 128, 166, 163), (137, 147, 187, 175), (153, 157, 197, 193), (142, 138, 176, 182), (156, 152, 192, 196), (139, 382, 390, 177), (150, 154, 194, 190), (147, 150, 190, 187), (148, 136, 174, 188), (138, 131, 169, 176), (145, 149, 189, 185), (771, 779, 181, 221), (222, 213, 215, 224), (204, 223, 225, 214), (224, 215, 227, 226), (770, 714, 749, 803), (208, 213, 272, 267), (196, 236, 250, 251), (121, 85, 238, 239), (213, 222, 279, 272), (792, 199, 258, 796), (119, 155, 248, 240), (732, 787, 791, 736), (739, 792, 796, 743), (237, 197, 252, 253), (234, 194, 256, 281), (393, 170, 210, 401), (722, 719, 301, 261), (226, 227, 230, 231), (214, 225, 229, 228), (228, 229, 233, 232), (232, 233, 237, 236), (231, 230, 234, 235), (788, 159, 199, 792), (168, 173, 213, 208), (626, 523, 539, 630), (191, 186, 226, 231), (160, 200, 397, 389), (179, 178, 218, 219), (734, 163, 203, 738), (189, 193, 233, 229), (258, 402, 409, 269), (622, 507, 523, 626), (164, 165, 205, 204), (192, 188, 228, 232), (174, 164, 204, 214), (172, 183, 223, 212), (184, 182, 222, 224), (120, 156, 246, 247), (173, 175, 215, 213), (624, 515, 531, 628), (585, 519, 535, 589), (183, 185, 225, 223), (194, 154, 245, 256), (242, 241, 240, 244), (238, 243, 247, 239), (245, 248, 255, 256), (244, 240, 248, 245), (239, 247, 246, 249), (249, 246, 251, 252), (267, 272, 279, 273), (199, 394, 402, 258), (266, 267, 273, 268), (742, 262, 275, 744), (796, 258, 269, 798), (262, 265, 276, 275), (583, 511, 527, 587), (263, 264, 271, 280), (591, 543, 548, 592), (719, 763, 300, 301), (779, 778, 198, 181), (256, 255, 254, 281), (252, 251, 250, 253), (738, 203, 262, 742), (401, 210, 269, 409), (630, 539, 552, 633), (204, 205, 264, 263), (212, 223, 280, 271), (235, 234, 281, 254), (628, 531, 547, 632), (157, 121, 239, 249), (589, 535, 551, 593), (154, 118, 244, 245), (236, 237, 253, 250), (156, 196, 251, 246), (741, 212, 271, 745), (207, 208, 267, 266), (195, 235, 254, 255), (197, 157, 249, 252), (795, 211, 270, 799), (203, 206, 265, 262), (118, 82, 242, 244), (222, 216, 273, 279), (82, 84, 241, 242), (155, 195, 255, 248), (216, 209, 268, 273), (85, 83, 243, 238), (398, 399, 407, 406), (399, 400, 408, 407), (400, 401, 409, 408), (394, 395, 403, 402), (395, 396, 404, 403), (396, 397, 405, 404), (259, 274, 406, 405), (402, 403, 408, 409), (403, 404, 407, 408), (404, 405, 406, 407), (386, 387, 395, 394), (387, 388, 396, 395), (388, 389, 397, 396), (217, 398, 406, 274), (382, 383, 391, 390), (383, 384, 392, 391), (384, 385, 393, 392), (390, 391, 399, 398), (391, 392, 400, 399), (392, 393, 401, 400), (370, 371, 379, 378), (371, 372, 380, 379), (372, 373, 381, 380), (86, 370, 378, 122), (378, 379, 387, 386), (379, 380, 388, 387), (380, 381, 389, 388), (286, 287, 371, 370), (287, 288, 372, 371), (288, 289, 373, 372), (374, 375, 383, 382), (375, 376, 384, 383), (376, 377, 385, 384), (76, 350, 362, 82), (350, 351, 363, 362), (351, 352, 364, 363), (352, 353, 365, 364), (329, 37, 96, 377), (326, 327, 375, 374), (327, 328, 376, 375), (328, 329, 377, 376), (82, 362, 369, 84), (362, 363, 368, 369), (363, 364, 367, 368), (364, 365, 366, 367), (68, 338, 350, 76), (338, 339, 351, 350), (339, 340, 352, 351), (340, 341, 353, 352), (78, 357, 361, 79), (357, 356, 360, 361), (356, 355, 359, 360), (355, 354, 358, 359), (80, 354, 366, 85), (354, 355, 367, 366), (355, 356, 368, 367), (356, 357, 369, 368), (67, 322, 346, 75), (322, 323, 347, 346), (323, 324, 348, 347), (324, 325, 349, 348), (71, 345, 349, 72), (345, 344, 348, 349), (344, 343, 347, 348), (343, 342, 346, 347), (74, 342, 358, 81), (342, 343, 359, 358), (343, 344, 360, 359), (344, 345, 361, 360), (47, 48, 330, 326), (333, 332, 336, 337), (332, 331, 335, 336), (331, 330, 334, 335), (36, 333, 337, 35), (329, 328, 332, 333), (328, 327, 331, 332), (327, 326, 330, 331), (28, 314, 338, 68), (314, 315, 339, 338), (315, 316, 340, 339), (316, 317, 341, 340), (26, 306, 318, 30), (306, 307, 319, 318), (307, 308, 320, 319), (308, 309, 321, 320), (64, 325, 321, 31), (325, 324, 320, 321), (324, 323, 319, 320), (323, 322, 318, 319), (805, 284, 283, 806), (806, 283, 282, 807), (813, 814, 757, 753), (746, 747, 292, 293), (747, 748, 291, 292), (748, 749, 290, 291), (644, 645, 295, 294), (645, 646, 296, 295), (646, 647, 297, 296), (410, 411, 291, 290), (411, 412, 292, 291), (412, 413, 293, 292), (299, 298, 162, 180), (198, 277, 261, 181), (158, 300, 278, 220), (220, 278, 299, 180), (261, 301, 221, 181), (760, 751, 530, 460), (24, 282, 314, 28), (282, 283, 315, 314), (283, 284, 316, 315), (284, 285, 317, 316), (337, 336, 312, 313), (336, 335, 311, 312), (335, 334, 310, 311), (337, 313, 19, 35), (411, 410, 423, 425), (309, 308, 420, 421), (416, 307, 419, 426), (415, 416, 426, 424), (308, 307, 416, 415), (412, 411, 425, 427), (426, 428, 429, 427), (424, 426, 427, 425), (422, 424, 425, 423), (421, 420, 424, 422), (419, 418, 428, 426), (417, 413, 433, 432), (306, 417, 428, 418), (422, 423, 435, 434), (414, 309, 421, 422), (307, 306, 418, 419), (413, 412, 427, 429), (308, 415, 424, 420), (430, 434, 442, 438), (431, 430, 438, 439), (413, 429, 437, 433), (429, 428, 436, 437), (414, 422, 434, 430), (428, 417, 432, 436), (423, 410, 431, 435), (410, 414, 430, 431), (440, 441, 445, 444), (439, 438, 442, 443), (433, 437, 445, 441), (437, 436, 444, 445), (432, 433, 441, 440), (436, 432, 440, 444), (435, 431, 439, 443), (434, 435, 443, 442), (627, 207, 266, 631), (527, 528, 544, 543), (629, 217, 274, 633), (535, 536, 552, 551), (588, 219, 276, 592), (531, 532, 548, 547), (590, 260, 270, 593), (539, 540, 551, 552), (631, 266, 268, 632), (543, 544, 547, 548), (623, 167, 207, 627), (511, 512, 528, 527), (625, 177, 217, 629), (519, 520, 536, 535), (584, 179, 219, 588), (515, 516, 532, 531), (582, 161, 201, 586), (507, 508, 524, 523), (586, 201, 260, 590), (523, 524, 540, 539), (615, 93, 129, 619), (480, 481, 496, 495), (617, 103, 139, 621), (487, 488, 504, 503), (576, 105, 141, 580), (483, 484, 500, 499), (578, 124, 161, 582), (491, 492, 508, 507), (580, 141, 179, 584), (499, 500, 516, 515), (621, 139, 177, 625), (503, 504, 520, 519), (619, 129, 167, 623), (495, 496, 512, 511), (598, 7, 93, 615), (450, 451, 481, 480), (567, 53, 105, 576), (466, 467, 484, 483), (574, 88, 124, 578), (478, 479, 492, 491), (526, 553, 550, 529), (656, 673, 553, 526), (610, 47, 103, 617), (472, 473, 488, 487), (712, 545, 542, 750), (763, 671, 545, 712), (556, 1, 88, 574), (446, 447, 479, 478), (766, 522, 525, 808), (821, 657, 522, 766), (572, 39, 38, 573), (475, 474, 476, 477), (545, 541, 538, 542), (671, 670, 541, 545), (570, 40, 39, 572), (473, 472, 474, 475), (522, 513, 510, 525), (657, 667, 513, 522), (608, 33, 32, 609), (469, 468, 470, 471), (485, 489, 680, 679), (675, 661, 682, 688), (607, 34, 33, 608), (467, 466, 468, 469), (762, 718, 638, 458), (778, 777, 202, 198), (609, 32, 17, 606), (471, 470, 464, 465), (725, 724, 563, 534), (820, 771, 221, 158), (573, 38, 21, 565), (477, 476, 462, 463), (594, 497, 494, 605), (677, 663, 497, 594), (763, 712, 278, 300), (756, 710, 767, 815), (501, 549, 546, 498), (664, 672, 549, 501), (811, 755, 756, 815), (817, 758, 714, 770), (513, 509, 506, 510), (667, 666, 509, 513), (652, 641, 11, 559), (648, 649, 453, 452), (509, 505, 502, 506), (666, 665, 505, 509), (654, 643, 15, 601), (650, 651, 457, 456), (505, 501, 498, 502), (665, 664, 501, 505), (560, 12, 14, 561), (455, 454, 456, 457), (555, 518, 521, 571), (674, 658, 518, 555), (757, 713, 12, 560), (752, 753, 454, 455), (497, 493, 490, 494), (663, 662, 493, 497), (557, 558, 6, 3), (449, 451, 450, 448), (595, 526, 529, 613), (676, 656, 526, 595), (756, 557, 3, 710), (754, 449, 448, 755), (489, 485, 482, 486), (587, 527, 543, 591), (206, 587, 591, 265), (755, 448, 557, 756), (448, 450, 558, 557), (753, 757, 560, 454), (662, 674, 555, 493), (493, 555, 571, 490), (454, 560, 561, 456), (649, 652, 559, 453), (774, 775, 564, 603), (563, 564, 537, 534), (476, 573, 565, 462), (670, 675, 554, 541), (541, 554, 562, 538), (472, 570, 572, 474), (474, 572, 573, 476), (447, 556, 574, 479), (479, 574, 578, 492), (467, 567, 576, 484), (500, 580, 584, 516), (492, 578, 582, 508), (484, 576, 580, 500), (524, 586, 590, 540), (508, 582, 586, 524), (516, 584, 588, 532), (540, 590, 593, 551), (532, 588, 592, 548), (211, 589, 593, 270), (265, 591, 592, 276), (166, 583, 587, 206), (171, 585, 589, 211), (92, 575, 579, 128), (97, 577, 581, 133), (133, 581, 585, 171), (128, 579, 583, 166), (6, 558, 575, 92), (40, 570, 577, 97), (54, 568, 569, 55), (53, 567, 568, 54), (55, 569, 566, 23), (637, 653, 561, 14), (595, 678, 707, 703), (686, 554, 699, 701), (651, 654, 601, 457), (672, 677, 594, 549), (549, 594, 605, 546), (470, 609, 606, 464), (466, 607, 608, 468), (468, 608, 609, 470), (473, 610, 617, 488), (451, 598, 615, 481), (496, 619, 623, 512), (504, 621, 625, 520), (488, 617, 621, 504), (481, 615, 619, 496), (520, 625, 629, 536), (512, 623, 627, 528), (544, 631, 632, 547), (536, 629, 633, 552), (528, 627, 631, 544), (209, 628, 632, 268), (259, 630, 633, 274), (169, 624, 628, 209), (160, 622, 626, 200), (200, 626, 630, 259), (95, 616, 620, 131), (123, 618, 622, 160), (131, 620, 624, 169), (34, 607, 616, 95), (87, 614, 618, 123), (4, 596, 614, 87), (48, 611, 612, 49), (47, 610, 611, 48), (49, 612, 604, 18), (821, 766, 669, 459), (816, 759, 754, 810), (635, 655, 599, 10), (13, 600, 601, 15), (714, 758, 600, 13), (5, 7, 598, 597), (711, 5, 597, 759), (546, 605, 655, 635), (651, 650, 690, 691), (538, 562, 653, 637), (490, 571, 652, 649), (661, 660, 681, 682), (613, 529, 643, 654), (494, 490, 649, 648), (571, 521, 641, 652), (502, 498, 647, 646), (506, 502, 646, 645), (510, 506, 645, 644), (498, 546, 635, 647), (605, 494, 648, 655), (720, 721, 277, 257), (809, 772, 220, 180), (489, 486, 685, 680), (525, 510, 644, 642), (542, 538, 637, 636), (808, 525, 642, 819), (750, 542, 636, 761), (529, 550, 634, 643), (18, 604, 677, 672), (464, 606, 676, 660), (23, 566, 675, 670), (462, 565, 674, 662), (606, 17, 656, 676), (463, 462, 662, 663), (565, 21, 658, 674), (311, 310, 664, 665), (312, 311, 665, 666), (313, 312, 666, 667), (310, 18, 672, 664), (604, 463, 663, 677), (819, 765, 304, 461), (602, 603, 564, 563), (566, 465, 661, 675), (19, 313, 667, 657), (20, 23, 670, 671), (773, 19, 657, 821), (719, 20, 671, 763), (17, 16, 673, 656), (465, 464, 660, 661), (682, 681, 679, 680), (686, 680, 685, 687), (688, 682, 680, 686), (681, 689, 678, 679), (679, 678, 683, 684), (684, 683, 693, 691), (685, 684, 691, 690), (687, 685, 690, 692), (595, 613, 683, 678), (660, 676, 689, 681), (482, 485, 679, 684), (650, 653, 692, 690), (654, 651, 691, 693), (675, 688, 700, 698), (486, 482, 684, 685), (562, 554, 686, 687), (695, 696, 697, 694), (699, 698, 700, 701), (687, 692, 694, 697), (692, 653, 695, 694), (554, 675, 698, 699), (688, 686, 701, 700), (653, 562, 696, 695), (562, 687, 697, 696), (704, 705, 709, 708), (702, 703, 707, 706), (683, 613, 704, 708), (689, 676, 702, 706), (678, 689, 706, 707), (654, 693, 709, 705), (676, 595, 703, 702), (693, 683, 708, 709), (533, 461, 460, 530), (22, 718, 762, 659), (639, 459, 458, 638), (517, 751, 760, 640), (668, 669, 533, 530), (765, 716, 305, 304), (813, 753, 752, 812), (817, 812, 752, 758), (724, 723, 602, 563), (775, 776, 537, 564), (718, 725, 534, 638), (776, 773, 639, 537), (659, 762, 717, 514), (514, 717, 751, 517), (751, 717, 668, 530), (717, 762, 458, 668), (801, 802, 748, 747), (800, 801, 747, 746), (285, 804, 764, 715, 2, 25), (162, 298, 302, 303), (750, 761, 298, 299), (264, 743, 745, 271), (794, 741, 745, 798), (712, 750, 299, 278), (205, 739, 743, 264), (218, 740, 744, 275), (140, 732, 736, 178), (127, 731, 735, 165), (740, 795, 799, 744), (165, 735, 739, 205), (178, 736, 740, 218), (786, 733, 737, 790), (50, 720, 728, 104), (91, 727, 731, 127), (104, 728, 732, 140), (727, 780, 784, 731), (42, 724, 725, 41), (43, 723, 724, 42), (2, 715, 727, 91), (774, 723, 729, 782), (769, 818, 162, 303), (715, 764, 780, 727), (202, 257, 277, 198), (41, 725, 718, 22), (640, 760, 716, 8), (716, 760, 460, 305), (282, 24, 5, 711, 768, 807), (768, 711, 759, 816), (754, 755, 811, 810), (460, 461, 304, 305), (21, 771, 820, 658), (458, 459, 669, 668), (521, 809, 818, 641), (10, 599, 817, 770), (4, 768, 816, 596), (447, 811, 815, 556), (453, 559, 814, 813), (452, 453, 813, 812), (559, 11, 769, 814), (446, 810, 811, 447), (556, 815, 767, 1), (658, 820, 772, 518), (518, 772, 809, 521), (735, 788, 792, 739), (769, 713, 757, 814), (288, 806, 807, 289), (287, 805, 806, 288), (286, 804, 805, 287), (296, 297, 803, 802), (295, 296, 802, 801), (294, 295, 801, 800), (818, 809, 180, 162), (260, 797, 799, 270), (797, 742, 744, 799), (170, 790, 794, 210), (713, 769, 303, 302), (201, 793, 797, 260), (721, 722, 261, 277), (210, 794, 798, 269), (124, 785, 789, 161), (793, 738, 742, 797), (161, 789, 793, 201), (728, 783, 787, 732), (132, 786, 790, 170), (785, 730, 734, 789), (88, 781, 785, 124), (720, 777, 783, 728), (96, 782, 786, 132), (37, 774, 782, 96), (39, 778, 779, 38), (40, 777, 778, 39), (772, 820, 158, 220), (723, 774, 603, 602), (1, 767, 781, 88), (297, 10, 770, 803), (289, 807, 768, 4), (301, 300, 158, 221), (596, 816, 810, 446), (38, 779, 771, 21), (599, 452, 812, 817), (9, 294, 800, 765), (641, 818, 769, 11), (761, 713, 302, 298), (767, 710, 726, 781)])
_uv = me_plane.uv_layers.new(name='UVMap')
_uv.uv.foreach_set('vector', [0.7, 1.0, 0.7, 1.0, 0.7, 1.0, 0.7, 1.0, 0.0, 0.0, 0.1852, 0.0, 0.1852, 0.0, 0.0, 0.0, 0.7, 0.5, 0.7, 1.0, 0.7, 1.0, 0.7, 0.5, 0.7, 1.0, 0.7, 1.0, 0.7, 1.0, 0.7, 1.0, 0.1852, 0.5, 0.1852, 1.0, 0.2037, 1.0, 0.2037, 0.5, 0.7, 0.5, 0.7, 0.5, 0.7, 1.0, 0.7, 1.0, 0.5, 1.0, 0.5, 1.0, 0.5, 1.0, 0.5, 1.0, 0.0, 0.5, 0.1852, 0.5, 0.1852, 1.0, 0.0, 1.0, 1.0, 0.5, 1.0, 1.0, 1.0, 1.0, 1.0, 0.5, 0.0, 0.5, 0.0, 0.0, 0.0, 0.0, 0.0, 0.5, 1.0, 1.0, 1.0, 1.0, 1.0, 1.0, 1.0, 1.0, 0.7, 1.0, 0.7, 1.0, 0.7, 1.0, 0.7, 1.0, 0.0, 0.0, 0.1852, 0.0, 0.1852, 0.0, 0.0, 0.0, 0.8, 1.0, 0.8, 1.0, 0.8, 1.0, 0.8, 1.0, 0.3333, 1.0, 0.3148, 1.0, 0.3148, 1.0, 0.3148, 1.0, 0.3148, 1.0, 0.5, 1.0, 0.5, 1.0, 0.5, 1.0, 0.5, 1.0, 0.5, 1.0, 0.5, 1.0, 0.7, 0.0, 0.7, 0.0, 0.7, 0.0, 0.7, 0.0, 0.0, 0.5, 0.0, 0.5, 0.0, 0.5, 0.0, 0.5, 0.0, 0.5, 0.1852, 0.5, 0.1852, 0.5, 0.0, 0.5, 1.0, 0.5, 1.0, 0.5, 1.0, 0.5, 1.0, 0.5, 0.0, 0.5, 0.0, 0.5, 0.0, 0.5, 0.0, 0.5, 0.1667, 1.0, 0.0, 1.0, 0.0, 1.0, 0.1667, 1.0, 0.7, 0.0, 0.7, 0.0, 0.7, 0.0, 0.7, 0.0, 1.0, 1.0, 1.0, 1.0, 1.0, 1.0, 1.0, 1.0, 0.0, 0.5, 0.0, 0.0, 0.0, 0.0, 0.0, 0.5, 1.0, 0.5, 1.0, 1.0, 1.0, 1.0, 1.0, 0.5, 0.0, 0.5, 0.1852, 0.5, 0.1852, 0.0, 0.0, 0.0, 0.5, 1.0, 0.5, 1.0, 0.5, 1.0, 0.5, 1.0, 0.3148, 0.0, 0.5, 0.0, 0.5, 0.0, 0.3148, 0.0, 0.5, 1.0, 0.3333, 1.0, 0.3333, 1.0, 0.5, 1.0, 0.1852, 1.0, 0.1667, 1.0, 0.1667, 1.0, 0.1852, 1.0, 0.0, 0.5, 0.0, 0.5, 0.0, 0.5, 0.0, 0.5, 0.2963, 0.5, 0.3148, 0.5, 0.3148, 0.5, 0.2963, 0.5, 0.1852, 1.0, 0.1667, 1.0, 0.0, 1.0, 0.0, 1.0, 0.0, 1.0, 0.0, 1.0, 0.0, 1.0, 0.0, 1.0, 0.1852, 1.0, 0.1852, 1.0, 0.1852, 1.0, 0.3148, 0.0, 0.5, 0.0, 0.5, 0.0, 0.3148, 0.0, 0.3148, 0.5, 0.5, 0.5, 0.5, 1.0, 0.3148, 1.0, 0.1852, 1.0, 0.1667, 1.0, 0.1667, 1.0, 0.1852, 1.0, 0.1667, 1.0, 0.1667, 1.0, 0.1667, 1.0, 0.1667, 1.0, 0.3148, 1.0, 0.3333, 1.0, 0.3333, 1.0, 0.3148, 1.0, 1.0, 1.0, 1.0, 1.0, 1.0, 1.0, 1.0, 1.0, 0.3333, 1.0, 0.3333, 1.0, 0.3333, 1.0, 0.3333, 1.0, 0.3333, 1.0, 0.3333, 1.0, 0.3333, 1.0, 0.3333, 1.0, 0.3333, 1.0, 0.3333, 1.0, 0.3333, 1.0, 0.3333, 1.0, 0.1667, 1.0, 0.1667, 1.0, 0.1667, 1.0, 0.1667, 1.0, 0.1667, 1.0, 0.1667, 1.0, 0.1667, 1.0, 0.1667, 1.0, 0.1667, 1.0, 0.1667, 1.0, 0.1667, 1.0, 0.1667, 1.0, 0.1852, 1.0, 0.1667, 1.0, 0.1667, 1.0, 0.1852, 1.0, 0.1667, 1.0, 0.1667, 1.0, 0.1667, 1.0, 0.1667, 1.0, 0.3333, 1.0, 0.3333, 1.0, 0.3333, 1.0, 0.3333, 1.0, 0.3333, 1.0, 0.3333, 1.0, 0.3333, 1.0, 0.3333, 1.0, 0.5, 1.0, 0.3333, 1.0, 0.3333, 1.0, 0.5, 1.0, 0.5, 1.0, 0.3333, 1.0, 0.3333, 1.0, 0.5, 1.0, 0.1667, 1.0, 0.0, 1.0, 0.0, 1.0, 0.1667, 1.0, 0.5, 0.0, 0.5, 0.0, 0.3148, 0.0, 0.3148, 0.0, 0.5, 0.0, 0.3148, 0.0, 0.3148, 0.0, 0.5, 0.0, 0.3333, 1.0, 0.3333, 1.0, 0.3333, 1.0, 0.3333, 1.0, 0.0, 0.5, 0.0, 1.0, 0.0, 1.0, 0.0, 0.25, 0.5, 1.0, 0.5, 1.0, 0.5, 1.0, 0.5, 1.0, 0.5, 1.0, 0.5, 1.0, 0.5, 1.0, 0.5, 1.0, 0.0, 0.5, 0.0, 0.5, 0.0, 0.5, 0.0, 0.5, 0.1667, 1.0, 0.1667, 1.0, 0.1667, 1.0, 0.1667, 1.0, 1.0, 0.5, 1.0, 1.0, 1.0, 1.0, 1.0, 0.5, 1.0, 0.5, 1.0, 1.0, 1.0, 1.0, 1.0, 0.5, 0.5, 0.0, 0.3148, 0.0, 0.3148, 0.0, 0.5, 0.0, 0.0, 0.5, 0.0, 0.0, 0.0, 0.0, 0.0, 0.5, 0.0, 0.5, 0.0, 0.0, 0.0, 0.0, 0.0, 0.5, 0.1667, 1.0, 0.1667, 1.0, 0.1667, 1.0, 0.1667, 1.0, 1.0, 1.0, 1.0, 1.0, 1.0, 1.0, 1.0, 1.0, 1.0, 1.0, 1.0, 1.0, 1.0, 1.0, 1.0, 1.0, 1.0, 0.5, 1.0, 1.0, 1.0, 1.0, 0.5, 0.25, 0.8, 1.0, 0.8, 1.0, 0.8, 1.0, 0.8, 1.0, 0.8, 1.0, 0.8, 1.0, 0.8, 1.0, 0.8, 1.0, 0.3333, 1.0, 0.3333, 1.0, 0.3333, 1.0, 0.3333, 1.0, 0.1667, 1.0, 0.0, 1.0, 0.0, 1.0, 0.1667, 1.0, 0.1667, 1.0, 0.0, 1.0, 0.0, 1.0, 0.1667, 1.0, 0.5, 0.25, 0.5, 0.25, 0.5, 0.25, 0.5, 0.25, 0.8, 1.0, 0.8, 1.0, 0.8, 1.0, 0.8, 1.0, 0.7, 0.0, 0.7, 0.0, 0.7, 0.0, 0.7, 0.0, 0.1667, 1.0, 0.1667, 1.0, 0.1667, 1.0, 0.1667, 1.0, 0.7, 0.0, 0.7, 0.0, 0.7, 0.0, 0.7, 0.0, 0.3148, 1.0, 0.3333, 1.0, 0.3333, 1.0, 0.3148, 1.0, 0.1852, 1.0, 0.1667, 1.0, 0.1667, 1.0, 0.1852, 1.0, 0.3148, 1.0, 0.3333, 1.0, 0.3333, 1.0, 0.3148, 1.0, 0.3333, 1.0, 0.3333, 1.0, 0.3333, 1.0, 0.3333, 1.0, 0.3333, 1.0, 0.3333, 1.0, 0.3333, 1.0, 0.3333, 1.0, 0.1667, 1.0, 0.1667, 1.0, 0.1667, 1.0, 0.1667, 1.0, 0.3333, 1.0, 0.3333, 1.0, 0.3333, 1.0, 0.3333, 1.0, 0.3148, 1.0, 0.3333, 1.0, 0.3333, 1.0, 0.3148, 1.0, 0.1852, 1.0, 0.1667, 1.0, 0.1667, 1.0, 0.1852, 1.0, 0.0, 0.5, 0.0, 0.0, 0.0, 0.0, 0.0, 0.25, 0.3333, 1.0, 0.3333, 1.0, 0.3333, 1.0, 0.3333, 1.0, 0.1852, 1.0, 0.1667, 1.0, 0.1667, 1.0, 0.1852, 1.0, 0.1667, 1.0, 0.1667, 1.0, 0.1667, 1.0, 0.1667, 1.0, 0.1852, 1.0, 0.1667, 1.0, 0.1667, 1.0, 0.1852, 1.0, 0.7, 0.0, 0.7, 0.0, 0.7, 0.0, 0.35, 0.0, 0.1852, 1.0, 0.1667, 1.0, 0.1667, 1.0, 0.1852, 1.0, 0.5, 0.25, 1.0, 1.0, 1.0, 1.0, 0.5, 0.25, 1.0, 1.0, 1.0, 1.0, 1.0, 1.0, 1.0, 1.0, 0.5, 0.0, 0.5, 0.0, 0.3148, 0.0, 0.3148, 0.0, 0.3333, 1.0, 0.3333, 1.0, 0.3333, 1.0, 0.3333, 1.0, 0.8, 0.0, 0.8, 0.0, 0.8, 0.0, 0.4, 0.0, 0.5, 0.25, 0.5, 0.25, 1.0, 0.5, 1.0, 0.5, 0.5, 1.0, 0.3333, 1.0, 0.3333, 1.0, 0.5, 1.0, 0.0, 0.25, 0.0, 0.0, 0.0, 0.0, 0.0, 0.25, 0.0, 0.25, 0.0, 0.25, 0.0, 0.25, 0.0, 0.25, 0.1852, 0.0, 0.0, 0.0, 0.0, 0.0, 0.1852, 0.0, 0.1667, 1.0, 0.1667, 1.0, 0.1667, 1.0, 0.1667, 1.0, 0.5, 1.0, 0.5, 1.0, 0.5, 1.0, 0.5, 1.0, 0.1667, 1.0, 0.1667, 1.0, 0.1667, 1.0, 0.1667, 1.0, 0.3148, 0.0, 0.5, 0.0, 0.5, 0.0, 0.3148, 0.0, 0.3333, 1.0, 0.3333, 1.0, 0.3333, 1.0, 0.3333, 1.0, 0.3333, 1.0, 0.3333, 1.0, 0.3333, 1.0, 0.3333, 1.0, 0.1667, 1.0, 0.1667, 1.0, 0.1667, 1.0, 0.1667, 1.0, 0.3333, 1.0, 0.5, 1.0, 0.5, 1.0, 0.3333, 1.0, 0.0, 0.0, 0.1852, 0.0, 0.1852, 0.0, 0.0, 0.0, 0.3333, 1.0, 0.3333, 1.0, 0.3333, 1.0, 0.3333, 1.0, 0.5, 1.0, 0.5, 1.0, 0.5, 1.0, 0.5, 1.0, 1.0, 0.5, 1.0, 0.0, 1.0, 0.0, 0.5, 0.25, 0.5, 1.0, 0.3333, 1.0, 0.3333, 1.0, 0.5, 1.0, 0.3333, 1.0, 0.3333, 1.0, 0.3333, 1.0, 0.3333, 1.0, 0.35, 0.0, 0.7, 0.0, 0.7, 0.0, 0.35, 0.0, 0.1667, 1.0, 0.1667, 1.0, 0.1667, 1.0, 0.1667, 1.0, 0.7, 1.0, 0.7, 1.0, 0.7, 1.0, 0.35, 0.5, 0.1667, 1.0, 0.1667, 1.0, 0.1667, 1.0, 0.1667, 1.0, 0.3333, 1.0, 0.3333, 1.0, 0.3333, 1.0, 0.3333, 1.0, 0.5, 1.0, 0.5, 1.0, 0.5, 1.0, 0.5, 1.0, 0.3148, 0.0, 0.5, 0.0, 0.5, 0.0, 0.3148, 0.0, 0.1667, 1.0, 0.1667, 1.0, 0.1667, 1.0, 0.1667, 1.0, 0.1667, 1.0, 0.1667, 1.0, 0.1667, 1.0, 0.1667, 1.0, 1.0, 1.0, 1.0, 1.0, 1.0, 1.0, 1.0, 1.0, 0.3333, 1.0, 0.5, 1.0, 0.5, 1.0, 0.3333, 1.0, 0.0, 1.0, 0.1667, 1.0, 0.1667, 1.0, 0.0, 1.0, 0.3333, 1.0, 0.3333, 1.0, 0.3333, 1.0, 0.3333, 1.0, 1.0, 1.0, 1.0, 1.0, 1.0, 1.0, 1.0, 1.0, 0.8, 1.0, 0.8, 1.0, 0.8, 1.0, 0.4, 0.5, 0.4, 0.5, 0.8, 1.0, 0.8, 1.0, 0.4, 0.5, 0.3333, 1.0, 0.3333, 1.0, 0.3333, 1.0, 0.3333, 1.0, 0.5, 0.0, 0.5, 0.0, 0.3148, 0.0, 0.3148, 0.0, 0.3333, 1.0, 0.3333, 1.0, 0.3333, 1.0, 0.3333, 1.0, 0.0, 0.0, 0.1852, 0.0, 0.1852, 0.0, 0.0, 0.0, 0.0, 1.0, 0.1667, 1.0, 0.1667, 1.0, 0.0, 1.0, 0.1667, 1.0, 0.1667, 1.0, 0.1667, 1.0, 0.1667, 1.0, 0.1667, 1.0, 0.1667, 1.0, 0.1667, 1.0, 0.1667, 1.0, 0.1667, 1.0, 0.0, 1.0, 0.0, 1.0, 0.1667, 1.0, 0.4, 0.0, 0.8, 0.0, 0.8, 0.0, 0.4, 0.0, 0.1667, 1.0, 0.1667, 1.0, 0.1667, 1.0, 0.1667, 1.0, 0.5, 0.25, 1.0, 1.0, 1.0, 1.0, 0.5, 0.25, 1.0, 1.0, 1.0, 1.0, 1.0, 1.0, 1.0, 1.0, 0.3333, 1.0, 0.3333, 1.0, 0.3333, 1.0, 0.3333, 1.0, 0.35, 0.5, 0.7, 1.0, 0.7, 1.0, 0.35, 0.5, 0.0, 0.25, 0.0, 0.25, 0.0, 0.25, 0.0, 0.25, 0.5, 1.0, 0.3333, 1.0, 0.3333, 1.0, 0.5, 1.0, 0.0, 0.25, 0.0, 0.0, 0.0, 0.0, 0.0, 0.25, 0.1667, 1.0, 0.1667, 1.0, 0.1667, 1.0, 0.1667, 1.0, 0.1852, 0.0, 0.0, 0.0, 0.0, 0.0, 0.1852, 0.0, 0.35, 0.0, 0.7, 0.0, 0.7, 0.0, 0.35, 0.0, 0.1667, 1.0, 0.0, 1.0, 0.0, 1.0, 0.1667, 1.0, 0.1667, 1.0, 0.1667, 1.0, 0.1667, 1.0, 0.1667, 1.0, 0.1667, 1.0, 0.1667, 1.0, 0.1667, 1.0, 0.1667, 1.0, 0.0, 1.0, 0.1667, 1.0, 0.1667, 1.0, 0.0, 1.0, 0.3333, 1.0, 0.3333, 1.0, 0.3333, 1.0, 0.3333, 1.0, 0.1667, 1.0, 0.1667, 1.0, 0.1667, 1.0, 0.1667, 1.0, 0.3333, 1.0, 0.3333, 1.0, 0.3333, 1.0, 0.3333, 1.0, 0.35, 0.5, 0.7, 1.0, 0.7, 1.0, 0.35, 0.5, 0.4, 0.0, 0.8, 0.0, 0.8, 0.0, 0.4, 0.0, 0.1667, 1.0, 0.1667, 1.0, 0.1667, 1.0, 0.1667, 1.0, 0.1667, 1.0, 0.1667, 1.0, 0.1667, 1.0, 0.1667, 1.0, 0.0, 0.25, 0.0, 1.0, 0.0, 1.0, 0.0, 0.25, 0.5, 1.0, 0.5, 1.0, 0.5, 1.0, 0.5, 1.0, 0.3333, 1.0, 0.3333, 1.0, 0.3333, 1.0, 0.3333, 1.0, 0.3333, 1.0, 0.3333, 1.0, 0.3333, 1.0, 0.3333, 1.0, 0.5, 0.25, 1.0, 0.0, 1.0, 0.0, 0.5, 0.25, 1.0, 1.0, 1.0, 1.0, 1.0, 1.0, 1.0, 1.0, 0.3333, 1.0, 0.3333, 1.0, 0.3333, 1.0, 0.3333, 1.0, 0.1667, 1.0, 0.1667, 1.0, 0.1667, 1.0, 0.1667, 1.0, 0.0, 0.25, 0.0, 0.25, 0.0, 0.5, 0.0, 0.5, 0.0, 0.5, 0.0, 0.5, 0.0, 0.5, 0.0, 0.5, 0.0, 0.0, 0.1852, 0.0, 0.1852, 0.0, 0.0, 0.0, 0.5, 0.25, 0.5, 0.25, 1.0, 0.5, 1.0, 0.5, 0.1667, 1.0, 0.1667, 1.0, 0.1667, 1.0, 0.1667, 1.0, 0.5, 1.0, 0.5, 1.0, 0.5, 1.0, 0.5, 1.0, 0.1667, 1.0, 0.1667, 1.0, 0.1667, 1.0, 0.1667, 1.0, 0.5, 0.0, 0.3148, 0.0, 0.3148, 0.0, 0.5, 0.0, 0.3333, 1.0, 0.3333, 1.0, 0.3333, 1.0, 0.3333, 1.0, 0.3333, 1.0, 0.3333, 1.0, 0.3333, 1.0, 0.3333, 1.0, 0.1667, 1.0, 0.1667, 1.0, 0.1667, 1.0, 0.1667, 1.0, 0.3333, 1.0, 0.5, 1.0, 0.5, 1.0, 0.3333, 1.0, 0.1667, 1.0, 0.1667, 1.0, 0.1667, 1.0, 0.1667, 1.0, 0.3333, 1.0, 0.3333, 1.0, 0.3333, 1.0, 0.3333, 1.0, 1.0, 1.0, 1.0, 1.0, 1.0, 1.0, 1.0, 1.0, 0.5, 0.25, 1.0, 0.0, 1.0, 0.0, 1.0, 0.5, 0.3333, 1.0, 0.3333, 1.0, 0.3333, 1.0, 0.3333, 1.0, 0.3333, 1.0, 0.3333, 1.0, 0.3333, 1.0, 0.3333, 1.0, 0.5, 1.0, 0.5, 1.0, 0.5, 1.0, 0.5, 1.0, 0.0, 0.25, 0.0, 1.0, 0.0, 1.0, 0.0, 0.5, 0.1667, 1.0, 0.1667, 1.0, 0.1667, 1.0, 0.1667, 1.0, 0.4, 0.5, 0.8, 1.0, 0.8, 1.0, 0.4, 0.5, 0.0, 0.25, 0.0, 1.0, 0.0, 1.0, 0.0, 0.25, 0.5, 1.0, 0.5, 1.0, 0.5, 1.0, 0.5, 1.0, 0.3333, 1.0, 0.3333, 1.0, 0.3333, 1.0, 0.3333, 1.0, 0.3333, 1.0, 0.3333, 1.0, 0.3333, 1.0, 0.3333, 1.0, 0.5, 0.25, 1.0, 0.0, 1.0, 0.0, 0.5, 0.25, 1.0, 1.0, 1.0, 1.0, 1.0, 1.0, 1.0, 1.0, 0.3333, 1.0, 0.3333, 1.0, 0.3333, 1.0, 0.3333, 1.0, 0.1667, 1.0, 0.1667, 1.0, 0.1667, 1.0, 0.1667, 1.0, 0.3333, 1.0, 0.5, 1.0, 0.5, 1.0, 0.3333, 1.0, 0.1667, 1.0, 0.1667, 1.0, 0.1667, 1.0, 0.1667, 1.0, 0.5, 0.0, 0.3148, 0.0, 0.3148, 0.0, 0.5, 0.0, 0.3333, 1.0, 0.3333, 1.0, 0.3333, 1.0, 0.3333, 1.0, 0.3333, 1.0, 0.3333, 1.0, 0.3333, 1.0, 0.3333, 1.0, 0.1667, 1.0, 0.1667, 1.0, 0.1667, 1.0, 0.1667, 1.0, 0.5, 1.0, 0.5, 1.0, 0.5, 1.0, 0.5, 1.0, 0.1667, 1.0, 0.1667, 1.0, 0.1667, 1.0, 0.1667, 1.0, 1.0, 0.5, 1.0, 0.5, 1.0, 0.5, 1.0, 0.5, 0.3333, 1.0, 0.3333, 1.0, 0.3333, 1.0, 0.3333, 1.0, 0.1667, 1.0, 0.1667, 1.0, 0.1667, 1.0, 0.1667, 1.0, 0.3333, 1.0, 0.3333, 1.0, 0.3333, 1.0, 0.3333, 1.0, 0.5, 0.5, 0.5, 0.5, 0.3148, 0.5, 0.3148, 0.5, 0.5, 1.0, 0.3333, 1.0, 0.3333, 1.0, 0.5, 1.0, 0.1667, 1.0, 0.1667, 1.0, 0.1667, 1.0, 0.1667, 1.0, 0.1667, 1.0, 0.1667, 1.0, 0.1667, 1.0, 0.1667, 1.0, 0.3333, 1.0, 0.3333, 1.0, 0.3333, 1.0, 0.3333, 1.0, 0.0, 0.5, 0.0, 0.0, 0.0, 0.0, 0.0, 0.5, 0.3333, 1.0, 0.3333, 1.0, 0.3333, 1.0, 0.3333, 1.0, 0.5, 0.25, 0.5, 0.25, 0.5, 0.25, 0.5, 0.25, 0.0, 0.5, 0.0, 0.5, 0.0, 0.5, 0.0, 0.5, 0.1667, 1.0, 0.1667, 1.0, 0.1667, 1.0, 0.1667, 1.0, 0.3333, 1.0, 0.3333, 1.0, 0.3333, 1.0, 0.3333, 1.0, 0.1852, 0.0, 0.0, 0.0, 0.0, 0.0, 0.1852, 0.0, 1.0, 0.5, 1.0, 0.5, 1.0, 0.5, 1.0, 0.5, 0.3333, 1.0, 0.3333, 1.0, 0.3333, 1.0, 0.3333, 1.0, 0.1667, 1.0, 0.1667, 1.0, 0.1667, 1.0, 0.1667, 1.0, 0.1667, 1.0, 0.1667, 1.0, 0.1667, 1.0, 0.1667, 1.0, 0.1667, 1.0, 0.1667, 1.0, 0.1667, 1.0, 0.1667, 1.0, 0.3333, 1.0, 0.3333, 1.0, 0.3333, 1.0, 0.3333, 1.0, 0.0, 0.25, 0.0, 0.0, 0.0, 0.0, 0.0, 0.5, 0.5, 1.0, 0.3333, 1.0, 0.3333, 1.0, 0.5, 1.0, 0.7, 0.0, 0.7, 0.0, 0.7, 0.0, 0.7, 0.0, 0.3333, 1.0, 0.3333, 1.0, 0.3333, 1.0, 0.3333, 1.0, 0.5, 0.0, 0.5, 0.0, 0.3148, 0.0, 0.3148, 0.0, 1.0, 1.0, 1.0, 1.0, 1.0, 1.0, 1.0, 1.0, 0.5, 0.25, 1.0, 1.0, 1.0, 1.0, 1.0, 0.5, 0.1667, 1.0, 0.1667, 1.0, 0.1667, 1.0, 0.1667, 1.0, 0.0, 0.0, 0.1852, 0.0, 0.1852, 0.0, 0.0, 0.0, 0.35, 0.0, 0.7, 0.0, 0.7, 0.0, 0.7, 0.0, 0.1667, 1.0, 0.0, 1.0, 0.0, 1.0, 0.1667, 1.0, 0.1667, 1.0, 0.1667, 1.0, 0.1667, 1.0, 0.1667, 1.0, 0.1667, 1.0, 0.1667, 1.0, 0.1667, 1.0, 0.1667, 1.0, 0.0, 1.0, 0.1667, 1.0, 0.1667, 1.0, 0.0, 1.0, 0.3333, 1.0, 0.3333, 1.0, 0.3333, 1.0, 0.3333, 1.0, 0.1667, 1.0, 0.1667, 1.0, 0.1667, 1.0, 0.1667, 1.0, 0.3333, 1.0, 0.3333, 1.0, 0.3333, 1.0, 0.3333, 1.0, 0.35, 0.5, 0.7, 1.0, 0.7, 1.0, 0.7, 1.0, 0.4, 0.0, 0.8, 0.0, 0.8, 0.0, 0.8, 0.0, 0.1667, 1.0, 0.1667, 1.0, 0.1667, 1.0, 0.1667, 1.0, 0.3333, 1.0, 0.3333, 1.0, 0.3333, 1.0, 0.3333, 1.0, 0.3333, 1.0, 0.3333, 1.0, 0.3333, 1.0, 0.3333, 1.0, 0.1667, 1.0, 0.1667, 1.0, 0.1667, 1.0, 0.1667, 1.0, 0.3333, 1.0, 0.3333, 1.0, 0.3333, 1.0, 0.3333, 1.0, 0.3333, 1.0, 0.3333, 1.0, 0.3333, 1.0, 0.3333, 1.0, 0.1667, 1.0, 0.1667, 1.0, 0.1667, 1.0, 0.1667, 1.0, 0.1667, 1.0, 0.1667, 1.0, 0.1667, 1.0, 0.1667, 1.0, 0.5, 1.0, 0.3333, 1.0, 0.3333, 1.0, 0.5, 1.0, 0.0, 0.0, 0.1852, 0.0, 0.1852, 0.0, 0.0, 0.0, 0.5, 1.0, 0.5, 1.0, 0.5, 1.0, 0.5, 1.0, 1.0, 0.5, 1.0, 1.0, 1.0, 1.0, 1.0, 0.5, 0.0, 0.5, 0.0, 0.0, 0.0, 0.0, 0.0, 0.5, 1.0, 1.0, 1.0, 1.0, 1.0, 1.0, 1.0, 1.0, 0.4, 0.5, 0.8, 1.0, 0.8, 1.0, 0.8, 1.0, 0.1667, 1.0, 0.0, 1.0, 0.0, 1.0, 0.1667, 1.0, 0.8, 1.0, 0.8, 1.0, 0.8, 1.0, 0.8, 1.0, 1.0, 0.5, 1.0, 0.5, 1.0, 0.5, 1.0, 0.5, 1.0, 0.5, 1.0, 0.5, 1.0, 0.5, 1.0, 0.5, 0.3333, 1.0, 0.3333, 1.0, 0.3333, 1.0, 0.3333, 1.0, 0.1667, 1.0, 0.1667, 1.0, 0.1667, 1.0, 0.1667, 1.0, 1.0, 0.5, 1.0, 1.0, 1.0, 1.0, 1.0, 0.5, 0.1852, 0.0, 0.0, 0.0, 0.0, 0.0, 0.1852, 0.0, 0.7, 0.0, 0.7, 0.0, 0.7, 0.0, 0.7, 0.0, 0.1667, 1.0, 0.0, 1.0, 0.0, 1.0, 0.1667, 1.0, 0.0, 1.0, 0.1667, 1.0, 0.1667, 1.0, 0.0, 1.0, 0.3333, 1.0, 0.3333, 1.0, 0.3333, 1.0, 0.3333, 1.0, 0.7, 1.0, 0.7, 1.0, 0.7, 1.0, 0.7, 1.0, 0.1667, 1.0, 0.1667, 1.0, 0.1667, 1.0, 0.1667, 1.0, 0.8, 0.0, 0.8, 0.0, 0.8, 0.0, 0.8, 0.0, 0.3333, 1.0, 0.3333, 1.0, 0.3333, 1.0, 0.3333, 1.0, 0.1667, 1.0, 0.1667, 1.0, 0.1667, 1.0, 0.1667, 1.0, 0.1667, 1.0, 0.1667, 1.0, 0.1667, 1.0, 0.1667, 1.0, 0.0, 0.5, 0.0, 1.0, 0.0, 1.0, 0.0, 0.5, 0.5, 1.0, 0.5, 1.0, 0.5, 1.0, 0.5, 1.0, 0.3333, 1.0, 0.3333, 1.0, 0.3333, 1.0, 0.3333, 1.0, 0.1667, 1.0, 0.1667, 1.0, 0.1667, 1.0, 0.1667, 1.0, 1.0, 0.5, 1.0, 0.0, 1.0, 0.0, 1.0, 0.5, 1.0, 1.0, 1.0, 1.0, 1.0, 1.0, 1.0, 1.0, 0.3333, 1.0, 0.3333, 1.0, 0.3333, 1.0, 0.3333, 1.0, 0.3333, 1.0, 0.5, 1.0, 0.5, 1.0, 0.3333, 1.0, 0.3333, 1.0, 0.3333, 1.0, 0.3333, 1.0, 0.3333, 1.0, 0.3333, 1.0, 0.3333, 1.0, 0.3333, 1.0, 0.3333, 1.0, 0.5, 1.0, 0.5, 1.0, 0.5, 1.0, 0.5, 1.0, 0.1667, 1.0, 0.1667, 1.0, 0.1667, 1.0, 0.1667, 1.0, 0.3148, 0.0, 0.2963, 0.0, 0.2963, 0.0, 0.3148, 0.0, 0.2963, 0.0, 0.2037, 0.0, 0.2037, 0.0, 0.2963, 0.0, 0.2037, 0.0, 0.1852, 0.0, 0.1852, 0.0, 0.2037, 0.0, 0.1852, 0.0, 0.2037, 0.0, 0.2037, 0.0, 0.1852, 0.0, 0.2037, 0.0, 0.2963, 0.0, 0.2963, 0.0, 0.2037, 0.0, 0.2963, 0.0, 0.3148, 0.0, 0.3148, 0.0, 0.2963, 0.0, 0.5, 0.0, 0.5, 0.0, 0.3148, 0.0, 0.3148, 0.0, 0.1852, 0.0, 0.2037, 0.0, 0.2037, 0.0, 0.1852, 0.0, 0.2037, 0.0, 0.2963, 0.0, 0.2963, 0.0, 0.2037, 0.0, 0.2963, 0.0, 0.3148, 0.0, 0.3148, 0.0, 0.2963, 0.0, 0.1852, 0.0, 0.2037, 0.0, 0.2037, 0.0, 0.1852, 0.0, 0.2037, 0.0, 0.2963, 0.0, 0.2963, 0.0, 0.2037, 0.0, 0.2963, 0.0, 0.3148, 0.0, 0.3148, 0.0, 0.2963, 0.0, 0.5, 0.0, 0.3148, 0.0, 0.3148, 0.0, 0.5, 0.0, 0.3148, 0.0, 0.2963, 0.0, 0.2963, 0.0, 0.3148, 0.0, 0.2963, 0.0, 0.2037, 0.0, 0.2037, 0.0, 0.2963, 0.0, 0.2037, 0.0, 0.1852, 0.0, 0.1852, 0.0, 0.2037, 0.0, 0.3148, 0.0, 0.2963, 0.0, 0.2963, 0.0, 0.3148, 0.0, 0.2963, 0.0, 0.2037, 0.0, 0.2037, 0.0, 0.2963, 0.0, 0.2037, 0.0, 0.1852, 0.0, 0.1852, 0.0, 0.2037, 0.0, 0.1852, 0.0, 0.2037, 0.0, 0.2037, 0.0, 0.1852, 0.0, 0.2037, 0.0, 0.2963, 0.0, 0.2963, 0.0, 0.2037, 0.0, 0.2963, 0.0, 0.3148, 0.0, 0.3148, 0.0, 0.2963, 0.0, 0.0, 0.0, 0.1852, 0.0, 0.1852, 0.0, 0.0, 0.0, 0.1852, 0.0, 0.2037, 0.0, 0.2037, 0.0, 0.1852, 0.0, 0.2037, 0.0, 0.2963, 0.0, 0.2963, 0.0, 0.2037, 0.0, 0.2963, 0.0, 0.3148, 0.0, 0.3148, 0.0, 0.2963, 0.0, 0.1852, 0.0, 0.2037, 0.0, 0.2037, 0.0, 0.1852, 0.0, 0.2037, 0.0, 0.2963, 0.0, 0.2963, 0.0, 0.2037, 0.0, 0.2963, 0.0, 0.3148, 0.0, 0.3148, 0.0, 0.2963, 0.0, 0.3148, 0.0, 0.2963, 0.0, 0.2963, 0.0, 0.3148, 0.0, 0.2963, 0.0, 0.2037, 0.0, 0.2037, 0.0, 0.2963, 0.0, 0.2037, 0.0, 0.1852, 0.0, 0.1852, 0.0, 0.2037, 0.0, 0.3333, 1.0, 0.3148, 1.0, 0.3148, 1.0, 0.3333, 1.0, 0.3148, 1.0, 0.2963, 1.0, 0.2963, 1.0, 0.3148, 1.0, 0.2963, 1.0, 0.2037, 1.0, 0.2037, 1.0, 0.2963, 1.0, 0.2037, 1.0, 0.1852, 1.0, 0.1852, 1.0, 0.2037, 1.0, 0.1852, 0.0, 0.0, 0.0, 0.0, 0.0, 0.1852, 0.0, 0.3148, 0.0, 0.2963, 0.0, 0.2963, 0.0, 0.3148, 0.0, 0.2963, 0.0, 0.2037, 0.0, 0.2037, 0.0, 0.2963, 0.0, 0.2037, 0.0, 0.1852, 0.0, 0.1852, 0.0, 0.2037, 0.0, 0.3333, 1.0, 0.3148, 1.0, 0.3148, 1.0, 0.3333, 1.0, 0.3148, 1.0, 0.2963, 1.0, 0.2963, 1.0, 0.3148, 1.0, 0.2963, 1.0, 0.2037, 1.0, 0.2037, 1.0, 0.2963, 1.0, 0.2037, 1.0, 0.1852, 1.0, 0.1852, 1.0, 0.2037, 1.0, 0.3333, 1.0, 0.3148, 1.0, 0.3148, 1.0, 0.3333, 1.0, 0.3148, 1.0, 0.2963, 1.0, 0.2963, 1.0, 0.3148, 1.0, 0.2963, 1.0, 0.2037, 1.0, 0.2037, 1.0, 0.2963, 1.0, 0.2037, 1.0, 0.1852, 1.0, 0.1852, 1.0, 0.2037, 1.0, 0.3333, 1.0, 0.3148, 1.0, 0.3148, 1.0, 0.3333, 1.0, 0.3148, 1.0, 0.2963, 1.0, 0.2963, 1.0, 0.3148, 1.0, 0.2963, 1.0, 0.2037, 1.0, 0.2037, 1.0, 0.2963, 1.0, 0.2037, 1.0, 0.1852, 1.0, 0.1852, 1.0, 0.2037, 1.0, 0.1667, 1.0, 0.1852, 1.0, 0.1852, 1.0, 0.1667, 1.0, 0.1852, 1.0, 0.2037, 1.0, 0.2037, 1.0, 0.1852, 1.0, 0.2037, 1.0, 0.2963, 1.0, 0.2963, 1.0, 0.2037, 1.0, 0.2963, 1.0, 0.3148, 1.0, 0.3148, 1.0, 0.2963, 1.0, 0.1667, 1.0, 0.1852, 1.0, 0.1852, 1.0, 0.1667, 1.0, 0.1852, 1.0, 0.2037, 1.0, 0.2037, 1.0, 0.1852, 1.0, 0.2037, 1.0, 0.2963, 1.0, 0.2963, 1.0, 0.2037, 1.0, 0.2963, 1.0, 0.3148, 1.0, 0.3148, 1.0, 0.2963, 1.0, 0.3333, 1.0, 0.3148, 1.0, 0.3148, 1.0, 0.3333, 1.0, 0.3148, 1.0, 0.2963, 1.0, 0.2963, 1.0, 0.3148, 1.0, 0.2963, 1.0, 0.2037, 1.0, 0.2037, 1.0, 0.2963, 1.0, 0.2037, 1.0, 0.1852, 1.0, 0.1852, 1.0, 0.2037, 1.0, 0.1667, 1.0, 0.1852, 1.0, 0.1852, 1.0, 0.1667, 1.0, 0.1852, 1.0, 0.2037, 1.0, 0.2037, 1.0, 0.1852, 1.0, 0.2037, 1.0, 0.2963, 1.0, 0.2963, 1.0, 0.2037, 1.0, 0.2963, 1.0, 0.3148, 1.0, 0.3148, 1.0, 0.2963, 1.0, 0.5, 0.0, 0.5, 0.0, 0.3148, 0.0, 0.3148, 0.0, 0.1852, 0.0, 0.2037, 0.0, 0.2037, 0.0, 0.1852, 0.0, 0.2037, 0.0, 0.2963, 0.0, 0.2963, 0.0, 0.2037, 0.0, 0.2963, 0.0, 0.3148, 0.0, 0.3148, 0.0, 0.2963, 0.0, 0.0, 0.0, 0.1852, 0.0, 0.1852, 0.0, 0.0, 0.0, 0.1852, 0.0, 0.2037, 0.0, 0.2037, 0.0, 0.1852, 0.0, 0.2037, 0.0, 0.2963, 0.0, 0.2963, 0.0, 0.2037, 0.0, 0.2963, 0.0, 0.3148, 0.0, 0.3148, 0.0, 0.2963, 0.0, 0.3333, 1.0, 0.3148, 1.0, 0.3148, 1.0, 0.3333, 1.0, 0.3148, 1.0, 0.2963, 1.0, 0.2963, 1.0, 0.3148, 1.0, 0.2963, 1.0, 0.2037, 1.0, 0.2037, 1.0, 0.2963, 1.0, 0.2037, 1.0, 0.1852, 1.0, 0.1852, 1.0, 0.2037, 1.0, 0.1667, 1.0, 0.1852, 1.0, 0.1852, 1.0, 0.1667, 1.0, 0.1852, 1.0, 0.2037, 1.0, 0.2037, 1.0, 0.1852, 1.0, 0.2037, 1.0, 0.2963, 1.0, 0.2963, 1.0, 0.2037, 1.0, 0.2963, 1.0, 0.3148, 1.0, 0.3148, 1.0, 0.2963, 1.0, 0.3333, 1.0, 0.3148, 1.0, 0.3148, 1.0, 0.3333, 1.0, 0.3148, 1.0, 0.2963, 1.0, 0.2963, 1.0, 0.3148, 1.0, 0.2963, 1.0, 0.2037, 1.0, 0.2037, 1.0, 0.2963, 1.0, 0.2037, 1.0, 0.1852, 1.0, 0.1852, 1.0, 0.2037, 1.0, 0.2037, 0.5, 0.2037, 1.0, 0.2963, 1.0, 0.2963, 0.5, 0.2963, 0.5, 0.2963, 1.0, 0.3148, 1.0, 0.3148, 0.5, 0.8, 0.5, 0.8, 0.5, 0.8, 0.5, 0.8, 0.5, 0.1852, 0.5, 0.2037, 0.5, 0.2037, 1.0, 0.1852, 1.0, 0.2037, 0.5, 0.2963, 0.5, 0.2963, 1.0, 0.2037, 1.0, 0.2963, 0.5, 0.3148, 0.5, 0.3148, 1.0, 0.2963, 1.0, 0.1852, 0.0, 0.2037, 0.0, 0.2037, 0.0, 0.1852, 0.0, 0.2037, 0.0, 0.2963, 0.0, 0.2963, 0.0, 0.2037, 0.0, 0.2963, 0.0, 0.3148, 0.0, 0.3148, 0.0, 0.2963, 0.0, 0.3148, 1.0, 0.2963, 1.0, 0.2963, 1.0, 0.3148, 1.0, 0.2963, 1.0, 0.2037, 1.0, 0.2037, 1.0, 0.2963, 1.0, 0.2037, 1.0, 0.1852, 1.0, 0.1852, 1.0, 0.2037, 1.0, 1.0, 0.5, 1.0, 0.5, 1.0, 0.5, 1.0, 0.5, 1.0, 0.5, 1.0, 0.5, 1.0, 0.5, 1.0, 0.5, 1.0, 0.5, 1.0, 0.5, 1.0, 0.5, 1.0, 0.5, 1.0, 0.5, 1.0, 0.5, 1.0, 0.5, 1.0, 0.5, 1.0, 0.5, 1.0, 0.5, 1.0, 0.5, 1.0, 0.5, 0.0, 0.5, 0.0, 0.5, 0.0, 0.5, 0.0, 0.5, 0.3333, 1.0, 0.3148, 1.0, 0.3148, 1.0, 0.3333, 1.0, 0.3148, 1.0, 0.2963, 1.0, 0.2963, 1.0, 0.3148, 1.0, 0.2963, 1.0, 0.2037, 1.0, 0.2037, 1.0, 0.2963, 1.0, 0.2037, 1.0, 0.1852, 1.0, 0.1852, 1.0, 0.2037, 1.0, 0.1852, 0.0, 0.2037, 0.0, 0.2037, 0.0, 0.1852, 0.0, 0.2037, 0.0, 0.2963, 0.0, 0.2963, 0.0, 0.2037, 0.0, 0.2963, 0.0, 0.3148, 0.0, 0.3148, 0.0, 0.2963, 0.0, 0.1852, 0.0, 0.1852, 0.0, 0.0, 0.0, 0.0, 0.0, 0.2963, 1.0, 0.3148, 1.0, 0.3148, 1.0, 0.2963, 1.0, 0.3148, 1.0, 0.2963, 1.0, 0.2963, 1.0, 0.3148, 1.0, 0.2037, 1.0, 0.2037, 1.0, 0.2037, 1.0, 0.2037, 1.0, 0.2963, 1.0, 0.2037, 1.0, 0.2037, 1.0, 0.2963, 1.0, 0.2963, 1.0, 0.2037, 1.0, 0.2037, 1.0, 0.2963, 1.0, 0.2037, 1.0, 0.2963, 1.0, 0.2963, 1.0, 0.2037, 1.0, 0.2037, 1.0, 0.1852, 1.0, 0.1852, 1.0, 0.2037, 1.0, 0.2963, 1.0, 0.2037, 1.0, 0.2037, 1.0, 0.2963, 1.0, 0.3148, 1.0, 0.2963, 1.0, 0.2963, 1.0, 0.3148, 1.0, 0.3148, 1.0, 0.2963, 1.0, 0.2963, 1.0, 0.3148, 1.0, 0.2037, 1.0, 0.1852, 1.0, 0.1852, 1.0, 0.2037, 1.0, 0.1852, 1.0, 0.1852, 1.0, 0.1852, 1.0, 0.1852, 1.0, 0.1852, 1.0, 0.1852, 1.0, 0.1852, 1.0, 0.1852, 1.0, 0.3148, 1.0, 0.3148, 1.0, 0.3148, 1.0, 0.3148, 1.0, 0.3148, 1.0, 0.3148, 1.0, 0.3148, 1.0, 0.3148, 1.0, 0.2037, 1.0, 0.1852, 1.0, 0.1852, 1.0, 0.2037, 1.0, 0.1852, 1.0, 0.2037, 1.0, 0.2037, 1.0, 0.1852, 1.0, 0.2963, 1.0, 0.2963, 1.0, 0.2963, 1.0, 0.2963, 1.0, 0.3148, 1.0, 0.3148, 1.0, 0.3148, 1.0, 0.3148, 1.0, 0.3148, 1.0, 0.3148, 1.0, 0.3148, 1.0, 0.3148, 1.0, 0.1852, 1.0, 0.1852, 1.0, 0.1852, 1.0, 0.1852, 1.0, 0.1852, 1.0, 0.1852, 1.0, 0.1852, 1.0, 0.1852, 1.0, 0.3148, 1.0, 0.3148, 1.0, 0.3148, 1.0, 0.3148, 1.0, 0.1852, 1.0, 0.1852, 1.0, 0.1852, 1.0, 0.1852, 1.0, 0.3148, 1.0, 0.3148, 1.0, 0.3148, 1.0, 0.3148, 1.0, 0.3148, 1.0, 0.3148, 1.0, 0.3148, 1.0, 0.3148, 1.0, 0.1852, 1.0, 0.1852, 1.0, 0.1852, 1.0, 0.1852, 1.0, 0.3148, 1.0, 0.3148, 1.0, 0.3148, 1.0, 0.3148, 1.0, 0.1852, 1.0, 0.1852, 1.0, 0.1852, 1.0, 0.1852, 1.0, 0.1852, 1.0, 0.1852, 1.0, 0.1852, 1.0, 0.1852, 1.0, 0.1852, 1.0, 0.1852, 1.0, 0.1852, 1.0, 0.1852, 1.0, 0.1852, 1.0, 0.1852, 1.0, 0.1852, 1.0, 0.1852, 1.0, 0.3148, 1.0, 0.3148, 1.0, 0.3148, 1.0, 0.3148, 1.0, 0.3148, 1.0, 0.3148, 1.0, 0.3148, 1.0, 0.3148, 1.0, 0.7, 1.0, 0.5, 1.0, 0.5, 1.0, 0.7, 1.0, 0.8, 1.0, 0.7, 1.0, 0.7, 1.0, 0.8, 1.0, 0.7, 0.0, 0.5, 0.0, 0.5, 0.0, 0.7, 0.0, 0.8, 0.0, 0.7, 0.0, 0.7, 0.0, 0.8, 0.0, 0.8, 1.0, 1.0, 1.0, 1.0, 1.0, 0.8, 1.0, 0.7, 1.0, 0.8, 1.0, 0.8, 1.0, 0.7, 1.0, 0.8, 0.0, 1.0, 0.0, 1.0, 0.0, 0.8, 0.0, 0.7, 0.0, 0.8, 0.0, 0.8, 0.0, 0.7, 0.0, 0.7, 1.0, 0.5, 1.0, 0.5, 1.0, 0.7, 1.0, 0.8, 1.0, 0.7, 1.0, 0.7, 1.0, 0.8, 1.0, 0.35, 0.5, 0.5, 1.0, 0.5, 1.0, 0.7, 1.0, 0.8, 1.0, 0.7, 1.0, 0.7, 1.0, 0.8, 1.0, 0.35, 0.0, 0.5, 0.0, 0.5, 0.0, 0.7, 0.0, 0.8, 0.0, 0.7, 0.0, 0.7, 0.0, 0.8, 0.0, 0.4, 0.5, 1.0, 1.0, 1.0, 1.0, 0.8, 1.0, 0.7, 1.0, 0.8, 1.0, 0.8, 1.0, 0.7, 1.0, 0.4, 0.0, 1.0, 0.0, 1.0, 0.0, 0.8, 0.0, 0.7, 0.0, 0.8, 0.0, 0.8, 0.0, 0.7, 0.0, 0.8, 0.0, 1.0, 0.0, 1.0, 0.0, 0.8, 0.0, 0.7, 0.0, 0.8, 0.0, 0.8, 0.0, 0.7, 0.0, 0.35, 0.5, 0.5, 1.0, 0.5, 1.0, 0.35, 0.5, 0.8, 1.0, 0.7, 1.0, 0.7, 1.0, 0.8, 1.0, 0.35, 0.0, 0.5, 0.0, 0.5, 0.0, 0.35, 0.0, 0.8, 0.0, 0.7, 0.0, 0.7, 0.0, 0.8, 0.0, 0.4, 0.5, 1.0, 1.0, 1.0, 1.0, 0.4, 0.5, 0.7, 1.0, 0.8, 1.0, 0.8, 1.0, 0.7, 1.0, 0.4, 0.0, 1.0, 0.0, 1.0, 0.0, 0.4, 0.0, 0.7, 0.0, 0.8, 0.0, 0.8, 0.0, 0.7, 0.0, 0.4, 0.5, 1.0, 1.0, 1.0, 1.0, 0.4, 0.5, 0.7, 1.0, 0.8, 1.0, 0.8, 1.0, 0.7, 1.0, 0.35, 0.0, 0.5, 0.0, 0.5, 0.0, 0.35, 0.0, 0.8, 0.0, 0.7, 0.0, 0.7, 0.0, 0.8, 0.0, 0.35, 0.5, 0.5, 1.0, 0.5, 1.0, 0.35, 0.5, 0.8, 1.0, 0.7, 1.0, 0.7, 1.0, 0.8, 1.0, 0.7, 1.0, 0.5, 1.0, 0.5, 1.0, 0.35, 0.5, 0.8, 1.0, 0.7, 1.0, 0.7, 1.0, 0.8, 1.0, 0.8, 1.0, 1.0, 1.0, 1.0, 1.0, 0.4, 0.5, 0.7, 1.0, 0.8, 1.0, 0.8, 1.0, 0.7, 1.0, 0.4, 0.0, 1.0, 0.0, 1.0, 0.0, 0.4, 0.0, 0.7, 0.0, 0.8, 0.0, 0.8, 0.0, 0.7, 0.0, 0.5, 1.0, 0.5, 1.0, 0.5, 1.0, 0.5, 1.0, 0.5, 1.0, 0.5, 1.0, 0.5, 1.0, 0.5, 1.0, 0.7, 0.0, 0.5, 0.0, 0.5, 0.0, 0.35, 0.0, 0.8, 0.0, 0.7, 0.0, 0.7, 0.0, 0.8, 0.0, 1.0, 0.5, 1.0, 1.0, 1.0, 1.0, 1.0, 0.5, 1.0, 0.5, 1.0, 1.0, 1.0, 1.0, 1.0, 0.5, 0.8, 0.0, 1.0, 0.0, 1.0, 0.0, 0.4, 0.0, 0.7, 0.0, 0.8, 0.0, 0.8, 0.0, 0.7, 0.0, 0.0, 0.5, 0.0, 0.0, 0.0, 0.0, 0.0, 0.5, 0.0, 0.5, 0.0, 0.0, 0.0, 0.0, 0.0, 0.5, 0.8, 0.0, 1.0, 0.0, 1.0, 0.0, 0.8, 0.0, 0.7, 0.0, 0.8, 0.0, 0.8, 0.0, 0.7, 0.0, 1.0, 1.0, 1.0, 1.0, 1.0, 1.0, 1.0, 1.0, 1.0, 1.0, 1.0, 1.0, 1.0, 1.0, 1.0, 1.0, 0.8, 0.0, 1.0, 0.0, 1.0, 0.0, 0.8, 0.0, 0.7, 0.0, 0.8, 0.0, 0.8, 0.0, 0.7, 0.0, 0.0, 0.0, 0.1852, 0.0, 0.1852, 0.0, 0.0, 0.0, 0.0, 0.0, 0.1852, 0.0, 0.1852, 0.0, 0.0, 0.0, 0.7, 1.0, 0.5, 1.0, 0.5, 1.0, 0.7, 1.0, 0.8, 1.0, 0.7, 1.0, 0.7, 1.0, 0.8, 1.0, 0.7, 1.0, 0.8, 1.0, 0.8, 1.0, 0.7, 1.0, 0.8, 1.0, 0.8, 1.0, 0.8, 1.0, 0.8, 1.0, 0.7, 1.0, 0.5, 1.0, 0.5, 1.0, 0.7, 1.0, 0.8, 1.0, 0.7, 1.0, 0.7, 1.0, 0.8, 1.0, 0.0, 0.5, 0.0, 0.5, 0.0, 0.5, 0.0, 0.5, 1.0, 0.5, 1.0, 0.5, 1.0, 0.5, 1.0, 0.5, 0.7, 1.0, 0.5, 1.0, 0.5, 1.0, 0.7, 1.0, 0.8, 1.0, 0.7, 1.0, 0.7, 1.0, 0.8, 1.0, 0.0, 0.5, 0.0, 0.5, 0.0, 0.5, 0.0, 0.5, 1.0, 0.5, 1.0, 0.5, 1.0, 0.5, 1.0, 0.5, 0.8, 0.0, 1.0, 0.0, 1.0, 0.0, 0.8, 0.0, 0.7, 0.0, 0.8, 0.0, 0.8, 0.0, 0.7, 0.0, 0.7, 0.0, 0.7, 0.0, 0.7, 0.0, 0.7, 0.0, 0.7, 0.0, 0.7, 0.0, 0.7, 0.0, 0.7, 0.0, 1.0, 0.5, 1.0, 0.5, 1.0, 0.5, 1.0, 0.5, 0.8, 0.5, 1.0, 0.5, 1.0, 0.5, 0.8, 0.5, 0.3148, 0.0, 0.5, 0.0, 0.5, 0.0, 0.3148, 0.0, 0.3148, 0.0, 0.5, 0.0, 0.5, 0.0, 0.3148, 0.0, 0.8, 0.5, 0.8, 0.5, 0.8, 0.5, 0.8, 0.5, 0.7, 0.5, 0.7, 0.5, 0.5, 0.5, 0.5, 0.5, 0.1852, 0.0, 0.2037, 0.0, 0.2037, 0.0, 0.1852, 0.0, 0.1852, 0.0, 0.2037, 0.0, 0.2037, 0.0, 0.1852, 0.0, 0.8, 0.0, 1.0, 0.0, 1.0, 0.0, 0.8, 0.0, 0.7, 0.0, 0.8, 0.0, 0.8, 0.0, 0.7, 0.0, 0.2037, 0.0, 0.2963, 0.0, 0.2963, 0.0, 0.2037, 0.0, 0.2037, 0.0, 0.2963, 0.0, 0.2963, 0.0, 0.2037, 0.0, 0.7, 1.0, 0.5, 1.0, 0.5, 1.0, 0.7, 1.0, 0.8, 1.0, 0.7, 1.0, 0.7, 1.0, 0.8, 1.0, 0.2963, 0.0, 0.3148, 0.0, 0.3148, 0.0, 0.2963, 0.0, 0.2963, 0.0, 0.3148, 0.0, 0.3148, 0.0, 0.2963, 0.0, 0.8, 1.0, 1.0, 1.0, 1.0, 1.0, 0.8, 1.0, 0.7, 1.0, 0.8, 1.0, 0.8, 1.0, 0.7, 1.0, 0.8, 0.0, 1.0, 0.0, 1.0, 0.0, 0.8, 0.0, 0.8, 0.0, 1.0, 0.0, 1.0, 0.0, 0.8, 0.0, 0.8, 0.5, 1.0, 0.5, 1.0, 1.0, 0.8, 1.0, 0.7, 0.5, 0.8, 0.5, 0.8, 1.0, 0.7, 1.0, 0.7, 0.0, 0.8, 0.0, 0.8, 0.0, 0.7, 0.0, 0.7, 0.0, 0.8, 0.0, 0.8, 0.0, 0.7, 0.0, 0.8, 1.0, 0.8, 1.0, 1.0, 1.0, 1.0, 1.0, 0.7, 1.0, 0.7, 1.0, 0.8, 1.0, 0.8, 1.0, 0.7, 1.0, 0.5, 1.0, 0.5, 1.0, 0.7, 1.0, 0.7, 1.0, 0.5, 1.0, 0.5, 1.0, 0.7, 1.0, 0.8, 0.5, 0.8, 1.0, 1.0, 1.0, 1.0, 0.5, 0.7, 0.5, 0.7, 1.0, 0.8, 1.0, 0.8, 0.5, 0.8, 1.0, 0.7, 1.0, 0.7, 1.0, 0.8, 1.0, 0.8, 1.0, 0.8, 1.0, 0.8, 1.0, 0.8, 1.0, 1.0, 1.0, 0.8, 1.0, 0.8, 1.0, 1.0, 1.0, 0.8, 0.5, 0.8, 1.0, 0.8, 1.0, 0.8, 0.5, 0.8, 1.0, 0.8, 1.0, 0.8, 1.0, 0.8, 1.0, 0.8, 0.5, 0.8, 0.5, 0.8, 1.0, 0.8, 1.0, 0.8, 0.0, 0.8, 0.0, 0.8, 0.0, 0.8, 0.0, 0.8, 0.0, 0.8, 0.0, 0.8, 0.0, 0.8, 0.0, 0.8, 1.0, 0.8, 1.0, 0.8, 1.0, 0.8, 1.0, 0.8, 0.0, 0.8, 0.0, 0.8, 0.0, 0.8, 0.0, 0.0, 0.5, 0.0, 0.5, 0.0, 0.5, 0.0, 0.5, 0.0, 0.5, 0.0, 0.5, 0.0, 0.5, 0.0, 0.5, 0.8, 0.0, 0.8, 0.0, 0.8, 0.0, 0.8, 0.0, 1.0, 1.0, 0.8, 1.0, 0.8, 1.0, 1.0, 1.0, 1.0, 1.0, 0.8, 1.0, 0.8, 1.0, 1.0, 1.0, 0.8, 0.0, 0.8, 0.0, 0.8, 0.0, 0.8, 0.0, 0.8, 0.0, 0.8, 0.0, 0.8, 0.0, 0.8, 0.0, 0.8, 0.0, 0.8, 0.0, 0.4, 0.0, 0.8, 0.0, 0.8, 0.0, 0.4, 0.0, 0.4, 0.0, 0.8, 0.0, 0.8, 1.0, 0.8, 1.0, 0.4, 0.5, 0.8, 1.0, 0.8, 1.0, 0.4, 0.5, 0.4, 0.5, 0.8, 1.0, 0.8, 0.0, 0.4, 0.0, 0.4, 0.0, 0.8, 0.0, 0.8, 1.0, 0.4, 0.5, 0.4, 0.5, 0.8, 1.0, 0.8, 0.0, 0.8, 0.0, 0.8, 0.0, 0.8, 0.0, 0.8, 0.0, 0.4, 0.0, 0.8, 0.0, 0.8, 0.0, 0.8, 1.0, 0.4, 0.5, 0.8, 1.0, 0.8, 1.0, 0.8, 0.0, 0.8, 0.0, 0.8, 0.0, 0.8, 0.0, 0.8, 1.0, 0.8, 1.0, 0.8, 1.0, 0.8, 1.0, 1.0, 0.0, 0.8, 0.0, 0.8, 0.0, 1.0, 0.0, 1.0, 1.0, 0.8, 1.0, 0.8, 1.0, 1.0, 1.0, 1.0, 1.0, 0.4, 0.5, 0.8, 1.0, 1.0, 1.0, 1.0, 0.0, 0.4, 0.0, 0.8, 0.0, 1.0, 0.0, 1.0, 1.0, 0.4, 0.5, 0.4, 0.5, 1.0, 1.0, 1.0, 0.0, 0.4, 0.0, 0.4, 0.0, 1.0, 0.0, 1.0, 0.0, 0.4, 0.0, 0.4, 0.0, 1.0, 0.0, 1.0, 1.0, 0.4, 0.5, 0.4, 0.5, 1.0, 1.0, 1.0, 1.0, 0.8, 1.0, 0.4, 0.5, 1.0, 1.0, 1.0, 0.0, 0.8, 0.0, 0.4, 0.0, 1.0, 0.0, 1.0, 1.0, 0.8, 1.0, 0.8, 1.0, 1.0, 1.0, 1.0, 1.0, 0.8, 1.0, 0.8, 1.0, 1.0, 1.0, 1.0, 1.0, 0.8, 1.0, 0.8, 1.0, 1.0, 1.0, 1.0, 1.0, 0.8, 1.0, 0.8, 1.0, 1.0, 1.0, 0.7, 1.0, 0.7, 1.0, 0.7, 1.0, 0.7, 1.0, 0.8, 1.0, 0.8, 1.0, 0.8, 1.0, 0.8, 1.0, 0.7, 1.0, 0.7, 1.0, 0.7, 1.0, 0.7, 1.0, 0.5, 0.0, 0.7, 0.0, 0.7, 0.0, 0.5, 0.0, 0.5, 0.0, 0.7, 0.0, 0.7, 0.0, 0.5, 0.0, 0.7, 1.0, 0.7, 1.0, 0.7, 1.0, 0.7, 1.0, 0.7, 1.0, 0.7, 1.0, 0.7, 1.0, 0.7, 1.0, 0.7, 1.0, 0.7, 1.0, 0.7, 1.0, 0.7, 1.0, 0.7, 0.0, 0.7, 0.0, 0.35, 0.0, 0.7, 0.0, 0.7, 1.0, 0.7, 1.0, 0.35, 0.5, 0.7, 1.0, 0.7, 1.0, 0.35, 0.5, 0.35, 0.5, 0.7, 1.0, 0.7, 0.0, 0.35, 0.0, 0.35, 0.0, 0.7, 0.0, 0.7, 0.0, 0.35, 0.0, 0.35, 0.0, 0.7, 0.0, 0.7, 1.0, 0.35, 0.5, 0.35, 0.5, 0.7, 1.0, 0.7, 0.0, 0.35, 0.0, 0.7, 0.0, 0.7, 0.0, 0.7, 1.0, 0.35, 0.5, 0.7, 1.0, 0.7, 1.0, 0.7, 1.0, 0.7, 1.0, 0.7, 1.0, 0.7, 1.0, 0.7, 0.0, 0.7, 0.0, 0.7, 0.0, 0.7, 0.0, 0.7, 1.0, 0.7, 1.0, 0.7, 1.0, 0.7, 1.0, 0.5, 1.0, 0.7, 1.0, 0.7, 1.0, 0.5, 1.0, 0.5, 0.0, 0.7, 0.0, 0.7, 0.0, 0.5, 0.0, 0.5, 1.0, 0.35, 0.5, 0.7, 1.0, 0.5, 1.0, 0.5, 0.0, 0.35, 0.0, 0.7, 0.0, 0.5, 0.0, 0.5, 0.0, 0.7, 0.0, 0.7, 0.0, 0.5, 0.0, 0.5, 1.0, 0.35, 0.5, 0.35, 0.5, 0.5, 1.0, 0.5, 0.0, 0.35, 0.0, 0.35, 0.0, 0.5, 0.0, 0.5, 1.0, 0.35, 0.5, 0.35, 0.5, 0.5, 1.0, 0.5, 1.0, 0.7, 1.0, 0.35, 0.5, 0.5, 1.0, 0.5, 0.0, 0.35, 0.0, 0.35, 0.0, 0.5, 0.0, 0.5, 0.0, 0.7, 0.0, 0.35, 0.0, 0.5, 0.0, 0.5, 0.0, 0.7, 0.0, 0.7, 0.0, 0.5, 0.0, 0.5, 0.0, 0.7, 0.0, 0.7, 0.0, 0.5, 0.0, 0.5, 0.0, 0.7, 0.0, 0.7, 0.0, 0.5, 0.0, 0.0, 0.5, 0.0, 0.5, 0.0, 0.5, 0.0, 0.5, 0.7, 0.5, 0.7, 0.5, 0.7, 0.5, 0.7, 0.5, 0.5, 0.0, 0.7, 0.0, 0.7, 0.0, 0.5, 0.0, 0.5, 1.0, 0.7, 1.0, 0.7, 1.0, 0.5, 1.0, 0.5, 0.5, 0.7, 0.5, 0.7, 1.0, 0.5, 1.0, 0.5, 1.0, 0.5, 1.0, 0.7, 1.0, 0.7, 1.0, 0.5, 0.5, 0.5, 1.0, 0.7, 1.0, 0.7, 0.5, 0.5, 0.0, 0.7, 0.0, 0.7, 0.0, 0.5, 0.0, 0.7, 1.0, 0.8, 1.0, 0.8, 1.0, 0.7, 1.0, 1.0, 1.0, 0.8, 1.0, 0.8, 1.0, 1.0, 1.0, 0.8, 0.0, 0.8, 0.0, 0.8, 0.0, 0.8, 0.0, 0.8, 1.0, 0.7, 1.0, 0.7, 1.0, 0.8, 1.0, 0.7, 1.0, 0.5, 1.0, 0.5, 1.0, 0.7, 1.0, 0.7, 0.0, 0.8, 0.0, 0.8, 0.0, 0.7, 0.0, 0.8, 0.0, 1.0, 0.0, 1.0, 0.0, 0.8, 0.0, 0.2963, 0.0, 0.3148, 0.0, 0.3148, 0.0, 0.2963, 0.0, 0.2037, 0.0, 0.2963, 0.0, 0.2963, 0.0, 0.2037, 0.0, 0.1852, 0.0, 0.2037, 0.0, 0.2037, 0.0, 0.1852, 0.0, 0.3148, 0.0, 0.5, 0.0, 0.5, 0.0, 0.3148, 0.0, 0.7, 0.0, 0.7, 0.0, 0.7, 0.0, 0.7, 0.0, 1.0, 0.5, 1.0, 0.5, 1.0, 0.5, 1.0, 0.5, 1.0, 0.5, 1.0, 0.5, 1.0, 0.5, 1.0, 0.5, 0.8, 1.0, 0.8, 1.0, 0.8, 1.0, 0.8, 1.0, 0.0, 0.0, 0.1852, 0.0, 0.1852, 0.0, 0.0, 0.0, 1.0, 1.0, 1.0, 1.0, 1.0, 1.0, 1.0, 1.0, 0.0, 0.5, 0.0, 0.0, 0.0, 0.0, 0.0, 0.5, 1.0, 0.5, 1.0, 1.0, 1.0, 1.0, 1.0, 0.5, 0.5, 1.0, 0.5, 1.0, 0.5, 1.0, 0.5, 1.0, 0.5, 0.0, 0.7, 0.0, 0.7, 0.0, 0.5, 0.0, 0.7, 1.0, 0.7, 1.0, 0.7, 1.0, 0.7, 1.0, 1.0, 1.0, 0.8, 1.0, 0.8, 1.0, 1.0, 1.0, 0.8, 0.0, 0.8, 0.0, 0.8, 0.0, 0.8, 0.0, 0.7, 1.0, 0.5, 1.0, 0.5, 1.0, 0.7, 1.0, 0.7, 0.0, 0.8, 0.0, 0.8, 0.0, 0.7, 0.0, 0.8, 0.0, 1.0, 0.0, 1.0, 0.0, 0.8, 0.0, 0.2963, 0.0, 0.3148, 0.0, 0.3148, 0.0, 0.2963, 0.0, 0.2037, 0.0, 0.2963, 0.0, 0.2963, 0.0, 0.2037, 0.0, 0.1852, 0.0, 0.2037, 0.0, 0.2037, 0.0, 0.1852, 0.0, 0.3148, 0.0, 0.5, 0.0, 0.5, 0.0, 0.3148, 0.0, 0.7, 0.0, 0.7, 0.0, 0.7, 0.0, 0.7, 0.0, 0.0, 0.5, 0.0, 0.5, 0.0, 0.5, 0.0, 0.5, 0.0, 0.5, 0.0, 0.5, 0.0, 0.5, 0.0, 0.5, 0.8, 1.0, 0.8, 1.0, 0.8, 1.0, 0.8, 1.0, 0.0, 0.0, 0.1852, 0.0, 0.1852, 0.0, 0.0, 0.0, 1.0, 1.0, 1.0, 1.0, 1.0, 1.0, 1.0, 1.0, 0.0, 0.5, 0.0, 0.0, 0.0, 0.0, 0.0, 0.5, 1.0, 0.5, 1.0, 1.0, 1.0, 1.0, 1.0, 0.5, 0.5, 1.0, 0.5, 1.0, 0.5, 1.0, 0.5, 1.0, 0.8, 1.0, 0.7, 1.0, 0.7, 1.0, 0.8, 1.0, 0.8, 1.0, 0.7, 1.0, 0.7, 1.0, 0.8, 1.0, 0.8, 1.0, 0.8, 1.0, 0.8, 1.0, 0.8, 1.0, 0.8, 1.0, 0.8, 1.0, 0.8, 1.0, 0.8, 1.0, 0.7, 1.0, 0.7, 1.0, 0.7, 1.0, 0.7, 1.0, 0.7, 1.0, 0.7, 1.0, 0.7, 1.0, 0.7, 1.0, 0.7, 1.0, 0.7, 1.0, 0.7, 1.0, 0.7, 1.0, 0.8, 1.0, 0.7, 1.0, 0.7, 1.0, 0.8, 1.0, 0.8, 1.0, 0.8, 1.0, 0.8, 1.0, 0.8, 1.0, 0.7, 1.0, 0.7, 1.0, 0.7, 1.0, 0.7, 1.0, 0.7, 1.0, 0.7, 1.0, 0.7, 1.0, 0.7, 1.0, 0.7, 1.0, 0.7, 1.0, 0.7, 1.0, 0.7, 1.0, 0.8, 1.0, 0.8, 1.0, 0.8, 1.0, 0.8, 1.0, 0.7, 1.0, 0.7, 1.0, 0.7, 1.0, 0.7, 1.0, 0.8, 1.0, 0.8, 1.0, 0.8, 1.0, 0.8, 1.0, 0.8, 1.0, 0.7, 1.0, 0.7, 1.0, 0.8, 1.0, 0.8, 1.0, 0.8, 1.0, 0.8, 1.0, 0.8, 1.0, 0.8, 1.0, 0.8, 1.0, 0.8, 1.0, 0.8, 1.0, 0.8, 1.0, 0.8, 1.0, 0.8, 1.0, 0.8, 1.0, 0.8, 1.0, 0.8, 1.0, 0.8, 1.0, 0.8, 1.0, 0.8, 1.0, 0.8, 1.0, 0.8, 1.0, 0.8, 1.0, 0.8, 1.0, 0.8, 1.0, 0.8, 1.0, 0.8, 1.0, 0.8, 1.0, 0.8, 1.0, 0.8, 1.0, 0.8, 1.0, 0.8, 1.0, 0.8, 1.0, 0.8, 1.0, 0.8, 1.0, 0.8, 1.0, 0.8, 1.0, 0.8, 1.0, 0.8, 1.0, 0.7, 1.0, 0.7, 1.0, 0.7, 1.0, 0.7, 1.0, 0.7, 1.0, 0.7, 1.0, 0.7, 1.0, 0.7, 1.0, 0.7, 1.0, 0.7, 1.0, 0.7, 1.0, 0.7, 1.0, 0.7, 1.0, 0.7, 1.0, 0.7, 1.0, 0.7, 1.0, 0.7, 1.0, 0.7, 1.0, 0.7, 1.0, 0.7, 1.0, 0.7, 1.0, 0.7, 1.0, 0.7, 1.0, 0.7, 1.0, 0.7, 1.0, 0.7, 1.0, 0.7, 1.0, 0.7, 1.0, 0.7, 1.0, 0.7, 1.0, 0.7, 1.0, 0.7, 1.0, 0.0, 0.5, 0.0, 0.5, 0.0, 0.5, 0.0, 0.5, 0.0, 1.0, 0.0, 0.5, 0.0, 0.5, 0.0, 1.0, 0.0, 0.5, 0.0, 0.5, 0.0, 0.5, 0.0, 0.5, 0.0, 1.0, 0.0, 0.5, 0.0, 0.5, 0.0, 1.0, 0.0, 0.5, 0.0, 0.5, 0.0, 0.5, 0.0, 0.5, 0.0, 0.5, 0.0, 0.5, 0.0, 0.5, 0.0, 0.5, 0.8, 0.5, 0.8, 0.5, 0.7, 0.5, 0.7, 0.5, 0.7, 0.5, 0.7, 0.5, 0.7, 0.5, 0.7, 0.5, 0.0, 0.5, 0.0, 0.5, 0.0, 0.5, 0.0, 0.5, 0.0, 0.5, 0.0, 0.5, 0.0, 0.5, 0.0, 0.5, 0.0, 0.5, 0.0, 0.5, 0.0, 0.5, 0.0, 0.5, 0.0, 0.5, 0.0, 0.5, 0.0, 0.5, 0.0, 0.5, 0.0, 1.0, 0.0, 0.5, 0.0, 0.5, 0.0, 1.0, 0.0, 1.0, 0.0, 0.5, 0.0, 0.5, 0.0, 1.0, 0.0, 0.5, 0.0, 0.5, 0.0, 0.5, 0.0, 0.5, 0.0, 0.5, 0.0, 0.5, 0.0, 0.5, 0.0, 0.5, 0.2037, 0.5, 0.2963, 0.5, 0.2963, 0.5, 0.2037, 0.5, 0.1852, 0.5, 0.2037, 0.5, 0.2037, 0.5, 0.1852, 0.5, 0.1852, 1.0, 0.1852, 0.5, 0.0, 0.5, 0.0, 0.5, 0.0, 1.0, 0.1667, 1.0, 1.0, 0.5, 1.0, 0.5, 1.0, 0.5, 1.0, 0.5, 1.0, 0.5, 1.0, 0.5, 1.0, 0.5, 1.0, 0.5, 0.0, 1.0, 0.0, 0.5, 0.0, 0.5, 0.0, 1.0, 0.0, 0.5, 0.0, 0.5, 0.0, 0.5, 0.0, 0.5, 1.0, 0.5, 1.0, 0.5, 1.0, 0.5, 1.0, 0.5, 0.0, 1.0, 0.0, 0.5, 0.0, 0.5, 0.0, 1.0, 1.0, 1.0, 1.0, 0.5, 1.0, 0.5, 1.0, 1.0, 1.0, 1.0, 0.5, 0.25, 0.5, 0.25, 1.0, 1.0, 0.0, 1.0, 0.0, 0.25, 0.0, 0.25, 0.0, 1.0, 1.0, 0.5, 1.0, 0.5, 1.0, 0.5, 1.0, 0.5, 0.0, 1.0, 0.0, 0.25, 0.0, 0.5, 0.0, 1.0, 1.0, 1.0, 0.5, 0.25, 1.0, 0.5, 1.0, 1.0, 0.0, 0.25, 0.0, 0.25, 0.0, 0.25, 0.0, 0.25, 1.0, 1.0, 1.0, 0.5, 0.5, 0.25, 1.0, 1.0, 0.0, 1.0, 0.0, 0.25, 0.0, 0.25, 0.0, 1.0, 1.0, 1.0, 0.5, 0.25, 0.5, 0.25, 1.0, 1.0, 0.0, 0.25, 0.0, 0.25, 0.0, 0.25, 0.0, 0.25, 0.0, 1.0, 0.0, 0.5, 0.0, 0.5, 0.0, 1.0, 0.0, 1.0, 0.0, 0.5, 0.0, 0.5, 0.0, 1.0, 0.0, 1.0, 0.0, 0.5, 0.0, 0.25, 0.0, 1.0, 0.0, 0.5, 0.0, 0.5, 0.0, 0.25, 0.0, 0.25, 1.0, 0.5, 1.0, 0.5, 1.0, 0.5, 1.0, 0.5, 0.0, 0.5, 0.0, 0.5, 0.0, 0.25, 0.0, 0.25, 1.0, 0.5, 1.0, 0.5, 1.0, 0.5, 1.0, 0.5, 0.0, 1.0, 0.0, 0.5, 0.0, 0.5, 0.0, 1.0, 0.0, 1.0, 0.0, 0.5, 0.0, 0.5, 0.0, 1.0, 0.0, 0.5, 0.0, 0.5, 0.0, 0.5, 0.0, 0.5, 0.3148, 1.0, 0.3333, 1.0, 0.5, 1.0, 0.5, 0.5, 0.5, 0.5, 0.3148, 0.5, 0.5, 0.5, 0.5, 0.5, 0.7, 0.5, 0.7, 0.5, 0.7, 0.5, 0.8, 0.5, 0.8, 0.5, 0.7, 0.5, 0.0, 0.5, 0.0, 0.5, 0.0, 0.5, 0.0, 0.5, 1.0, 0.0, 1.0, 0.5, 1.0, 0.5, 1.0, 0.0, 0.0, 0.5, 0.0, 0.5, 0.0, 0.5, 0.0, 0.5, 1.0, 0.0, 1.0, 0.5, 1.0, 0.5, 1.0, 0.0, 0.5, 0.0, 0.7, 0.0, 0.7, 0.5, 0.5, 0.5, 0.5, 0.0, 0.5, 0.5, 0.7, 0.5, 0.7, 0.0, 0.8, 0.0, 0.8, 0.5, 0.8, 0.5, 0.8, 0.0, 0.8, 0.0, 0.8, 0.0, 0.8, 0.5, 0.8, 0.5, 0.7, 0.0, 0.8, 0.0, 0.8, 0.5, 0.7, 0.5, 0.8, 0.0, 1.0, 0.0, 1.0, 0.5, 0.8, 0.5, 0.7, 0.0, 0.7, 0.5, 0.8, 0.5, 0.8, 0.0, 0.8, 0.0, 0.8, 0.5, 1.0, 0.5, 1.0, 0.0, 1.0, 0.0, 1.0, 0.5, 1.0, 0.5, 1.0, 0.0, 1.0, 0.0, 1.0, 0.5, 1.0, 0.5, 1.0, 0.0, 0.0, 0.25, 0.0, 0.25, 0.0, 0.5, 0.0, 0.5, 1.0, 0.5, 1.0, 0.5, 0.8, 0.5, 0.8, 0.5, 0.2963, 0.0, 0.2963, 0.5, 0.3148, 0.5, 0.3148, 0.0, 0.2037, 0.0, 0.2037, 0.5, 0.2963, 0.5, 0.2963, 0.0, 0.1852, 0.0, 0.1852, 0.5, 0.2037, 0.5, 0.2037, 0.0, 0.2963, 0.0, 0.3148, 0.0, 0.3148, 0.5, 0.2963, 0.5, 0.2037, 0.0, 0.2963, 0.0, 0.2963, 0.5, 0.2037, 0.5, 0.1852, 0.0, 0.2037, 0.0, 0.2037, 0.5, 0.1852, 0.5, 1.0, 0.5, 1.0, 0.5, 1.0, 0.5, 1.0, 0.5, 1.0, 0.0, 1.0, 0.5, 1.0, 0.5, 1.0, 0.0, 1.0, 0.5, 1.0, 0.5, 1.0, 0.5, 1.0, 0.5, 0.0, 0.0, 0.0, 0.25, 0.0, 0.5, 0.0, 0.0, 1.0, 0.5, 1.0, 0.5, 1.0, 0.5, 1.0, 0.5, 1.0, 0.0, 1.0, 0.5, 1.0, 0.5, 1.0, 0.0, 1.0, 0.5, 1.0, 0.5, 1.0, 0.5, 1.0, 0.5, 0.0, 0.0, 0.0, 0.5, 0.0, 0.5, 0.0, 0.0, 1.0, 0.0, 0.5, 0.25, 0.5, 0.25, 1.0, 0.0, 1.0, 0.5, 1.0, 0.5, 1.0, 0.5, 1.0, 0.5, 1.0, 0.0, 0.5, 0.25, 1.0, 0.5, 1.0, 0.0, 0.5, 0.25, 0.5, 0.25, 0.5, 0.25, 0.5, 0.25, 0.0, 0.0, 0.0, 0.25, 0.0, 0.25, 0.0, 0.0, 0.5, 0.25, 0.5, 0.25, 0.5, 0.25, 0.5, 0.25, 1.0, 0.0, 0.5, 0.25, 0.5, 0.25, 1.0, 0.0, 1.0, 0.5, 1.0, 0.5, 0.5, 0.25, 0.5, 0.25, 0.0, 0.0, 0.0, 0.25, 0.0, 0.25, 0.0, 0.0, 0.0, 0.0, 0.0, 0.5, 0.0, 0.25, 0.0, 0.0, 1.0, 0.0, 1.0, 0.5, 1.0, 0.5, 1.0, 0.0, 1.0, 0.0, 1.0, 0.5, 1.0, 0.5, 1.0, 0.0, 1.0, 0.5, 1.0, 0.5, 1.0, 0.5, 1.0, 0.5, 0.0, 0.5, 0.0, 0.5, 0.0, 0.5, 0.0, 0.5, 1.0, 0.0, 1.0, 0.5, 0.5, 0.25, 1.0, 0.0, 0.3148, 0.0, 0.5, 0.0, 0.5, 0.5, 0.3148, 0.5, 0.3148, 0.0, 0.3148, 0.5, 0.5, 0.5, 0.5, 0.0, 1.0, 0.5, 1.0, 0.5, 1.0, 0.5, 1.0, 0.5, 0.7, 0.0, 0.7, 0.5, 0.7, 0.5, 0.7, 0.0, 1.0, 0.0, 1.0, 0.5, 1.0, 0.5, 1.0, 0.0, 0.7, 0.0, 0.7, 0.0, 0.7, 0.5, 0.7, 0.5, 0.0, 0.0, 0.1852, 0.0, 0.1852, 0.5, 0.0, 0.5, 1.0, 0.0, 1.0, 0.5, 1.0, 0.5, 1.0, 0.0, 1.0, 0.5, 1.0, 0.5, 1.0, 0.5, 1.0, 0.5, 1.0, 0.5, 1.0, 0.5, 0.5, 0.25, 0.5, 0.25])
me_plane.use_remesh_fix_poles = True
me_plane.use_remesh_preserve_attributes = False
me_plane.use_mirror_vertex_groups = False
me_plane.update()

# ---- objects
ob_light = bpy.data.objects.new('Light', light_light)
ob_camera = bpy.data.objects.new('Camera', cam_camera)
ob_plane = bpy.data.objects.new('Plane', me_plane)

# ---- transforms, parenting, visibility, modifiers, constraints
ob_light.location = (6.774, 3.731, 11.91)
ob_light.rotation_euler = (0.6503, 0.05522, 1.866)
ob_light.lock_rotations_4d = False
ob_light.empty_display_type = 'ARROWS'
ob_light.color = (0.0, 0.0, 0.0, 0.0)
ob_light.lineart.crease_threshold = 0.0
ob_camera.location = (7.359, -6.926, 4.958)
ob_camera.rotation_euler = (1.109, 0.0, 0.8149)
ob_camera.lock_rotations_4d = False
ob_camera.empty_display_type = 'ARROWS'
ob_camera.color = (0.0, 0.0, 0.0, 0.0)
ob_camera.display_type = 'WIRE'
ob_camera.lineart.crease_threshold = 0.0
ob_plane.location = (0.0, 0.0, 0.0)
ob_plane.lineart.crease_threshold = 0.0

# ---- collection membership
col_collection.objects.link(ob_light)
col_collection.objects.link(ob_camera)
col_collection.objects.link(ob_plane)

# ---- scene / render settings (as saved in the file)
scene.camera = ob_camera
scene.frame_start = 1; scene.frame_end = 250; scene.frame_set(1)
scene.render.engine = 'BLENDER_EEVEE_NEXT'
scene.cycles.use_denoising = False
scene.cycles.samples = 128
scene.cycles.sampling_pattern = 'TABULATED_SOBOL'
scene.cycles.use_adaptive_sampling = False
scene.cycles.use_light_tree = False
scene.view_settings.view_transform = 'Filmic'
bpy.context.view_layer.update()
